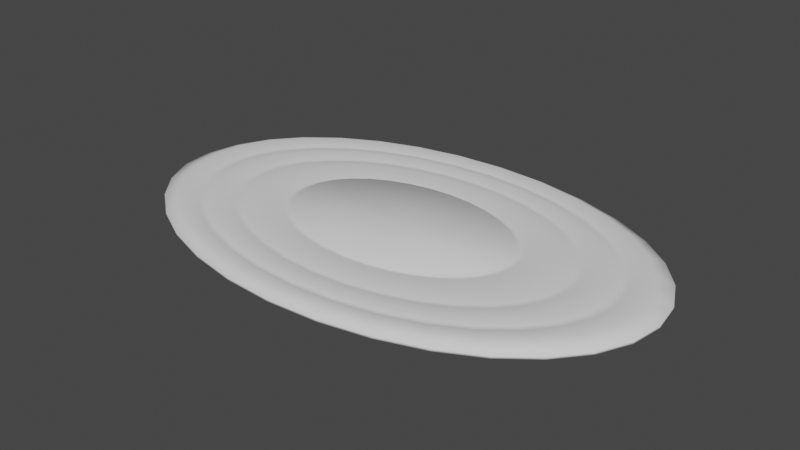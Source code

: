 # Source: Rug.blend  (saved by Blender 2.80.75; exported with 4.5.12 LTS)
import bpy
from mathutils import Matrix  # noqa: F401  (used for matrix-valued properties, if any)

bpy.ops.wm.read_factory_settings(use_empty=True)
scene = bpy.context.scene
scene.name = 'Scene'

# ---- collections
col_collection = bpy.data.collections.new('Collection'); scene.collection.children.link(col_collection)

# ---- world
world_world = bpy.data.worlds.new('World'); scene.world = world_world
world_world.use_nodes = True; world_world.node_tree.nodes.clear()
_N = world_world.node_tree.nodes; _L = world_world.node_tree.links
n0 = _N.new('ShaderNodeOutputWorld'); n0.name = 'World Output'; n0.location = (300, 300)
n1 = _N.new('ShaderNodeBackground'); n1.name = 'Background'; n1.location = (10, 300)
n1.inputs[0].default_value = (0.05088, 0.05088, 0.05088, 1.0)
_L.new(n1.outputs[0], n0.inputs[0])
n0.is_active_output = True
world_world.color = (0.05088, 0.05088, 0.05088)
world_world.use_sun_shadow = False
world_world.sun_shadow_jitter_overblur = 0.0

# ---- meshes
me_cylinder = bpy.data.meshes.new('Cylinder')
me_cylinder.from_pydata([(2.193e-07, -1.669e-06, -0.06786), (2.193e-07, -1.669e-06, 0.03051), (2.193e-07, 2.13, -0.06786), (2.193e-07, 2.13, -0.03484), (-0.6544, 2.089, -0.06786), (-0.6544, 2.089, -0.03484), (-1.284, 1.967, -0.06786), (-1.284, 1.967, -0.03484), (-1.864, 1.771, -0.06786), (-1.864, 1.771, -0.03484), (-2.372, 1.506, -0.06786), (-2.372, 1.506, -0.03484), (-2.789, 1.183, -0.06786), (-2.789, 1.183, -0.03484), (-3.099, 0.815, -0.06786), (-3.099, 0.815, -0.03484), (-3.29, 0.4155, -0.06786), (-3.29, 0.4155, -0.03484), (-3.354, -1.431e-06, -0.06786), (-3.354, -1.431e-06, -0.03484), (-3.29, -0.4155, -0.06786), (-3.29, -0.4155, -0.03484), (-3.099, -0.815, -0.06786), (-3.099, -0.815, -0.03484), (-2.789, -1.183, -0.06786), (-2.789, -1.183, -0.03484), (-2.372, -1.506, -0.06786), (-2.372, -1.506, -0.03484), (-1.864, -1.771, -0.06786), (-1.864, -1.771, -0.03484), (-1.284, -1.967, -0.06786), (-1.284, -1.967, -0.03484), (-0.6544, -2.089, -0.06786), (-0.6544, -2.089, -0.03484), (1.322e-06, -2.13, -0.06786), (1.322e-06, -2.13, -0.03484), (0.6544, -2.089, -0.06786), (0.6544, -2.089, -0.03484), (1.284, -1.967, -0.06786), (1.284, -1.967, -0.03484), (1.864, -1.771, -0.06786), (1.864, -1.771, -0.03484), (2.372, -1.506, -0.06786), (2.372, -1.506, -0.03484), (2.789, -1.183, -0.06786), (2.789, -1.183, -0.03484), (3.099, -0.815, -0.06786), (3.099, -0.815, -0.03484), (3.29, -0.4155, -0.06786), (3.29, -0.4155, -0.03484), (3.354, 4.768e-07, -0.06786), (3.354, 4.768e-07, -0.03484), (3.29, 0.4155, -0.06786), (3.29, 0.4155, -0.03484), (3.099, 0.815, -0.06786), (3.099, 0.815, -0.03484), (2.789, 1.183, -0.06786), (2.789, 1.183, -0.03484), (2.372, 1.506, -0.06786), (2.372, 1.506, -0.03484), (1.864, 1.771, -0.06786), (1.864, 1.771, -0.03484), (1.284, 1.967, -0.06786), (1.284, 1.967, -0.03484), (0.6544, 2.089, -0.06786), (0.6544, 2.089, -0.03484), (-0.6093, 1.945, 0.04051), (3.087e-07, 1.983, 0.04051), (-1.195, 1.832, 0.04051), (-1.735, 1.649, 0.04051), (-2.209, 1.402, 0.04051), (-2.597, 1.102, 0.04051), (-2.886, 0.7589, 0.04051), (-3.063, 0.3869, 0.04051), (-3.123, -1.431e-06, 0.04051), (-3.063, -0.3869, 0.04051), (-2.886, -0.7589, 0.04051), (-2.597, -1.102, 0.04051), (-2.209, -1.402, 0.04051), (-1.735, -1.649, 0.04051), (-1.195, -1.832, 0.04051), (-0.6093, -1.945, 0.04051), (1.233e-06, -1.983, 0.04051), (0.6093, -1.945, 0.04051), (1.195, -1.832, 0.04051), (1.735, -1.649, 0.04051), (2.209, -1.402, 0.04051), (2.597, -1.102, 0.04051), (2.886, -0.7589, 0.04051), (3.063, -0.3869, 0.04051), (3.123, 2.384e-07, 0.04051), (3.063, 0.3869, 0.04051), (2.886, 0.7589, 0.04051), (2.597, 1.102, 0.04051), (2.209, 1.402, 0.04051), (1.735, 1.649, 0.04051), (1.195, 1.832, 0.04051), (0.6093, 1.945, 0.04051), (-0.5465, 1.744, -0.006799), (4.279e-07, 1.779, -0.006799), (-1.072, 1.643, -0.006799), (-1.556, 1.479, -0.006799), (-1.981, 1.258, -0.006799), (-2.329, 0.9882, -0.006799), (-2.588, 0.6807, -0.006799), (-2.748, 0.347, -0.006799), (-2.801, -1.669e-06, -0.006799), (-2.748, -0.347, -0.006799), (-2.588, -0.6807, -0.006799), (-2.329, -0.9882, -0.006799), (-1.981, -1.258, -0.006799), (-1.556, -1.479, -0.006799), (-1.072, -1.643, -0.006799), (-0.5465, -1.744, -0.006799), (1.143e-06, -1.779, -0.006799), (0.5465, -1.744, -0.006799), (1.072, -1.643, -0.006799), (1.556, -1.479, -0.006799), (1.981, -1.258, -0.006799), (2.329, -0.9882, -0.006799), (2.588, -0.6807, -0.006799), (2.748, -0.347, -0.006799), (2.801, 0.0, -0.006799), (2.748, 0.347, -0.006799), (2.588, 0.6807, -0.006799), (2.329, 0.9882, -0.006799), (1.981, 1.258, -0.006799), (1.556, 1.479, -0.006799), (1.072, 1.643, -0.006799), (0.5465, 1.744, -0.006799), (-0.5028, 1.605, 0.02575), (5.471e-07, 1.636, 0.02575), (-0.9864, 1.512, 0.02575), (-1.432, 1.361, 0.02575), (-1.823, 1.157, 0.02575), (-2.143, 0.9091, 0.02575), (-2.381, 0.6262, 0.02575), (-2.528, 0.3192, 0.02575), (-2.577, -1.669e-06, 0.02575), (-2.528, -0.3193, 0.02575), (-2.381, -0.6262, 0.02575), (-2.143, -0.9092, 0.02575), (-1.823, -1.157, 0.02575), (-1.432, -1.361, 0.02575), (-0.9863, -1.512, 0.02575), (-0.5028, -1.605, 0.02575), (1.054e-06, -1.636, 0.02575), (0.5028, -1.605, 0.02575), (0.9864, -1.512, 0.02575), (1.432, -1.361, 0.02575), (1.823, -1.157, 0.02575), (2.143, -0.9092, 0.02575), (2.381, -0.6262, 0.02575), (2.528, -0.3193, 0.02575), (2.577, 0.0, 0.02575), (2.528, 0.3193, 0.02575), (2.381, 0.6262, 0.02575), (2.143, 0.9092, 0.02575), (1.823, 1.157, 0.02575), (1.432, 1.361, 0.02575), (0.9863, 1.512, 0.02575), (0.5028, 1.605, 0.02575), (-0.446, 1.424, -0.006799), (6.365e-07, 1.452, -0.006799), (-0.8749, 1.341, -0.006799), (-1.27, 1.207, -0.006799), (-1.617, 1.026, -0.006799), (-1.901, 0.8065, -0.006799), (-2.112, 0.5555, -0.006799), (-2.242, 0.2832, -0.006799), (-2.286, -1.669e-06, -0.006799), (-2.242, -0.2832, -0.006799), (-2.112, -0.5555, -0.006799), (-1.901, -0.8065, -0.006799), (-1.617, -1.026, -0.006799), (-1.27, -1.207, -0.006799), (-0.8749, -1.341, -0.006799), (-0.446, -1.424, -0.006799), (9.941e-07, -1.452, -0.006799), (0.446, -1.424, -0.006799), (0.8749, -1.341, -0.006799), (1.27, -1.207, -0.006799), (1.617, -1.026, -0.006799), (1.901, -0.8065, -0.006799), (2.112, -0.5555, -0.006799), (2.242, -0.2832, -0.006799), (2.286, -2.384e-07, -0.006799), (2.242, 0.2832, -0.006799), (2.112, 0.5555, -0.006799), (1.901, 0.8065, -0.006799), (1.617, 1.026, -0.006799), (1.27, 1.207, -0.006799), (0.8749, 1.341, -0.006799), (0.446, 1.424, -0.006799), (-0.3852, 1.229, 0.03352), (7.557e-07, 1.253, 0.03352), (-0.7555, 1.158, 0.03352), (-1.097, 1.042, 0.03352), (-1.396, 0.8863, 0.03352), (-1.642, 0.6964, 0.03352), (-1.824, 0.4797, 0.03352), (-1.936, 0.2445, 0.03352), (-1.974, -1.669e-06, 0.03352), (-1.936, -0.2445, 0.03352), (-1.824, -0.4797, 0.03352), (-1.642, -0.6964, 0.03352), (-1.396, -0.8863, 0.03352), (-1.097, -1.042, 0.03352), (-0.7555, -1.158, 0.03352), (-0.3852, -1.229, 0.03352), (9.047e-07, -1.253, 0.03352), (0.3852, -1.229, 0.03352), (0.7555, -1.158, 0.03352), (1.097, -1.042, 0.03352), (1.396, -0.8863, 0.03352), (1.642, -0.6964, 0.03352), (1.824, -0.4797, 0.03352), (1.936, -0.2445, 0.03352), (1.974, -4.768e-07, 0.03352), (1.936, 0.2445, 0.03352), (1.824, 0.4797, 0.03352), (1.642, 0.6964, 0.03352), (1.396, 0.8863, 0.03352), (1.097, 1.042, 0.03352), (0.7555, 1.158, 0.03352), (0.3851, 1.229, 0.03352), (-0.2985, 0.9526, -0.006799), (9.643e-07, 0.9713, -0.006799), (-0.5854, 0.8974, -0.006799), (-0.8499, 0.8076, -0.006799), (-1.082, 0.6868, -0.006799), (-1.272, 0.5396, -0.006799), (-1.413, 0.3717, -0.006799), (-1.5, 0.1895, -0.006799), (-1.53, -1.907e-06, -0.006799), (-1.5, -0.1895, -0.006799), (-1.413, -0.3717, -0.006799), (-1.272, -0.5396, -0.006799), (-1.082, -0.6868, -0.006799), (-0.8499, -0.8076, -0.006799), (-0.5854, -0.8974, -0.006799), (-0.2985, -0.9526, -0.006799), (7.855e-07, -0.9713, -0.006799), (0.2985, -0.9526, -0.006799), (0.5854, -0.8974, -0.006799), (0.8499, -0.8076, -0.006799), (1.082, -0.6868, -0.006799), (1.272, -0.5396, -0.006799), (1.413, -0.3717, -0.006799), (1.5, -0.1895, -0.006799), (1.53, -4.768e-07, -0.006799), (1.5, 0.1895, -0.006799), (1.413, 0.3717, -0.006799), (1.272, 0.5396, -0.006799), (1.082, 0.6868, -0.006799), (0.8499, 0.8076, -0.006799), (0.5854, 0.8974, -0.006799), (0.2985, 0.9526, -0.006799), (4.279e-07, 1.807, -0.001621), (-0.5554, 1.773, -0.001621), (-1.089, 1.67, -0.001621), (-1.582, 1.503, -0.001621), (-2.013, 1.278, -0.001621), (-2.367, 1.004, -0.001621), (-2.63, 0.6917, -0.001621), (-2.792, 0.3526, -0.001621), (-2.847, -1.669e-06, -0.001621), (-2.792, -0.3526, -0.001621), (-2.63, -0.6917, -0.001621), (-2.367, -1.004, -0.001621), (-2.013, -1.278, -0.001621), (-1.582, -1.503, -0.001621), (-1.089, -1.67, -0.001621), (-0.5554, -1.773, -0.001621), (1.143e-06, -1.807, -0.001621), (0.5554, -1.773, -0.001621), (1.089, -1.67, -0.001621), (1.582, -1.503, -0.001621), (2.013, -1.278, -0.001621), (2.367, -1.004, -0.001621), (2.63, -0.6917, -0.001621), (2.792, -0.3526, -0.001621), (2.847, 0.0, -0.001621), (2.792, 0.3526, -0.001621), (2.63, 0.6917, -0.001621), (2.367, 1.004, -0.001621), (2.013, 1.278, -0.001621), (1.582, 1.503, -0.001621), (1.089, 1.67, -0.001621), (0.5554, 1.773, -0.001621), (4.577e-07, 1.749, 0.001032), (-0.5374, 1.715, 0.001032), (-1.054, 1.616, 0.001032), (-1.53, 1.454, 0.001032), (-1.948, 1.237, 0.001032), (-2.29, 0.9716, 0.001032), (-2.545, 0.6692, 0.001032), (-2.702, 0.3412, 0.001032), (-2.754, -1.669e-06, 0.001032), (-2.702, -0.3412, 0.001032), (-2.545, -0.6692, 0.001032), (-2.29, -0.9716, 0.001032), (-1.948, -1.237, 0.001032), (-1.53, -1.454, 0.001032), (-1.054, -1.616, 0.001032), (-0.5374, -1.715, 0.001032), (1.113e-06, -1.749, 0.001032), (0.5374, -1.715, 0.001032), (1.054, -1.616, 0.001032), (1.53, -1.454, 0.001032), (1.948, -1.237, 0.001032), (2.29, -0.9716, 0.001032), (2.545, -0.6692, 0.001032), (2.702, -0.3412, 0.001032), (2.754, 0.0, 0.001032), (2.702, 0.3412, 0.001032), (2.545, 0.6692, 0.001032), (2.29, 0.9716, 0.001032), (1.948, 1.237, 0.001032), (1.53, 1.454, 0.001032), (1.054, 1.616, 0.001032), (0.5374, 1.715, 0.001032), (6.365e-07, 1.479, -0.001262), (-0.4545, 1.451, -0.001262), (-0.8915, 1.366, -0.001262), (-1.294, 1.23, -0.001262), (-1.647, 1.046, -0.001262), (-1.937, 0.8217, -0.001262), (-2.152, 0.566, -0.001262), (-2.285, 0.2885, -0.001262), (-2.33, -1.669e-06, -0.001262), (-2.285, -0.2885, -0.001262), (-2.152, -0.566, -0.001262), (-1.937, -0.8217, -0.001262), (-1.647, -1.046, -0.001262), (-1.294, -1.23, -0.001262), (-0.8915, -1.366, -0.001262), (-0.4545, -1.451, -0.001262), (9.941e-07, -1.479, -0.001262), (0.4545, -1.451, -0.001262), (0.8915, -1.366, -0.001262), (1.294, -1.23, -0.001262), (1.647, -1.046, -0.001262), (1.937, -0.8217, -0.001262), (2.152, -0.566, -0.001262), (2.285, -0.2885, -0.001262), (2.33, -2.384e-07, -0.001262), (2.285, 0.2885, -0.001262), (2.152, 0.566, -0.001262), (1.937, 0.8217, -0.001262), (1.647, 1.046, -0.001262), (1.294, 1.23, -0.001262), (0.8915, 1.366, -0.001262), (0.4545, 1.451, -0.001262), (6.663e-07, 1.427, -0.002232), (-0.4386, 1.4, -0.002232), (-0.8603, 1.319, -0.002232), (-1.249, 1.187, -0.002232), (-1.59, 1.009, -0.002232), (-1.869, 0.793, -0.002232), (-2.077, 0.5462, -0.002232), (-2.205, 0.2785, -0.002232), (-2.248, -1.669e-06, -0.002232), (-2.205, -0.2785, -0.002232), (-2.077, -0.5462, -0.002232), (-1.869, -0.793, -0.002232), (-1.59, -1.009, -0.002232), (-1.249, -1.187, -0.002232), (-0.8603, -1.319, -0.002232), (-0.4386, -1.4, -0.002232), (9.941e-07, -1.427, -0.002232), (0.4386, -1.4, -0.002232), (0.8603, -1.319, -0.002232), (1.249, -1.187, -0.002232), (1.59, -1.009, -0.002232), (1.869, -0.793, -0.002232), (2.077, -0.5462, -0.002232), (2.205, -0.2785, -0.002232), (2.248, -2.384e-07, -0.002232), (2.205, 0.2785, -0.002232), (2.077, 0.5462, -0.002232), (1.869, 0.793, -0.002232), (1.59, 1.009, -0.002232), (1.249, 1.187, -0.002232), (0.8603, 1.319, -0.002232), (0.4386, 1.4, -0.002232), (9.345e-07, 1.008, -0.00196), (-0.3097, 0.9885, -0.00196), (-0.6075, 0.9312, -0.00196), (-0.882, 0.838, -0.00196), (-1.123, 0.7127, -0.00196), (-1.32, 0.56, -0.00196), (-1.467, 0.3857, -0.00196), (-1.557, 0.1966, -0.00196), (-1.587, -1.907e-06, -0.00196), (-1.557, -0.1966, -0.00196), (-1.467, -0.3857, -0.00196), (-1.32, -0.56, -0.00196), (-1.123, -0.7127, -0.00196), (-0.882, -0.838, -0.00196), (-0.6075, -0.9312, -0.00196), (-0.3097, -0.9885, -0.00196), (8.153e-07, -1.008, -0.00196), (0.3097, -0.9885, -0.00196), (0.6075, -0.9312, -0.00196), (0.882, -0.838, -0.00196), (1.123, -0.7127, -0.00196), (1.32, -0.56, -0.00196), (1.467, -0.3857, -0.00196), (1.557, -0.1966, -0.00196), (1.587, -4.768e-07, -0.00196), (1.557, 0.1966, -0.00196), (1.467, 0.3857, -0.00196), (1.32, 0.56, -0.00196), (1.123, 0.7127, -0.00196), (0.882, 0.838, -0.00196), (0.6075, 0.9312, -0.00196), (0.3097, 0.9885, -0.00196), (-0.2903, 0.9267, 0.03051), (9.941e-07, 0.9448, 0.03051), (-0.5695, 0.8729, 0.03051), (-0.8268, 0.7856, 0.03051), (-1.052, 0.6681, 0.03051), (-1.237, 0.5249, 0.03051), (-1.375, 0.3616, 0.03051), (-1.46, 0.1843, 0.03051), (-1.488, -1.907e-06, 0.03051), (-1.46, -0.1843, 0.03051), (-1.375, -0.3616, 0.03051), (-1.237, -0.5249, 0.03051), (-1.052, -0.6681, 0.03051), (-0.8268, -0.7856, 0.03051), (-0.5695, -0.8729, 0.03051), (-0.2903, -0.9267, 0.03051), (7.855e-07, -0.9449, 0.03051), (0.2903, -0.9267, 0.03051), (0.5695, -0.8729, 0.03051), (0.8268, -0.7856, 0.03051), (1.052, -0.6681, 0.03051), (1.237, -0.5249, 0.03051), (1.375, -0.3616, 0.03051), (1.46, -0.1843, 0.03051), (1.488, -4.768e-07, 0.03051), (1.46, 0.1843, 0.03051), (1.375, 0.3616, 0.03051), (1.237, 0.5249, 0.03051), (1.052, 0.6681, 0.03051), (0.8268, 0.7856, 0.03051), (0.5695, 0.8729, 0.03051), (0.2903, 0.9267, 0.03051)], [], [(0, 4, 2), (1, 419, 418), (2, 4, 5, 3), (0, 6, 4), (1, 418, 420), (4, 6, 7, 5), (0, 8, 6), (1, 420, 421), (6, 8, 9, 7), (0, 10, 8), (1, 421, 422), (8, 10, 11, 9), (0, 12, 10), (1, 422, 423), (10, 12, 13, 11), (0, 14, 12), (1, 423, 424), (12, 14, 15, 13), (0, 16, 14), (1, 424, 425), (14, 16, 17, 15), (0, 18, 16), (1, 425, 426), (16, 18, 19, 17), (0, 20, 18), (1, 426, 427), (18, 20, 21, 19), (0, 22, 20), (1, 427, 428), (20, 22, 23, 21), (0, 24, 22), (1, 428, 429), (22, 24, 25, 23), (0, 26, 24), (1, 429, 430), (24, 26, 27, 25), (0, 28, 26), (1, 430, 431), (26, 28, 29, 27), (0, 30, 28), (1, 431, 432), (28, 30, 31, 29), (0, 32, 30), (1, 432, 433), (30, 32, 33, 31), (0, 34, 32), (1, 433, 434), (32, 34, 35, 33), (0, 36, 34), (1, 434, 435), (34, 36, 37, 35), (0, 38, 36), (1, 435, 436), (36, 38, 39, 37), (0, 40, 38), (1, 436, 437), (38, 40, 41, 39), (0, 42, 40), (1, 437, 438), (40, 42, 43, 41), (0, 44, 42), (1, 438, 439), (42, 44, 45, 43), (0, 46, 44), (1, 439, 440), (44, 46, 47, 45), (0, 48, 46), (1, 440, 441), (46, 48, 49, 47), (0, 50, 48), (1, 441, 442), (48, 50, 51, 49), (0, 52, 50), (1, 442, 443), (50, 52, 53, 51), (0, 54, 52), (1, 443, 444), (52, 54, 55, 53), (0, 56, 54), (1, 444, 445), (54, 56, 57, 55), (0, 58, 56), (1, 445, 446), (56, 58, 59, 57), (0, 60, 58), (1, 446, 447), (58, 60, 61, 59), (0, 62, 60), (1, 447, 448), (60, 62, 63, 61), (0, 64, 62), (1, 448, 449), (62, 64, 65, 63), (0, 2, 64), (1, 449, 419), (64, 2, 3, 65), (67, 3, 5, 66), (66, 5, 7, 68), (68, 7, 9, 69), (69, 9, 11, 70), (70, 11, 13, 71), (71, 13, 15, 72), (72, 15, 17, 73), (73, 17, 19, 74), (74, 19, 21, 75), (75, 21, 23, 76), (76, 23, 25, 77), (77, 25, 27, 78), (78, 27, 29, 79), (79, 29, 31, 80), (80, 31, 33, 81), (81, 33, 35, 82), (82, 35, 37, 83), (83, 37, 39, 84), (84, 39, 41, 85), (85, 41, 43, 86), (86, 43, 45, 87), (87, 45, 47, 88), (88, 47, 49, 89), (89, 49, 51, 90), (90, 51, 53, 91), (91, 53, 55, 92), (92, 55, 57, 93), (93, 57, 59, 94), (94, 59, 61, 95), (95, 61, 63, 96), (96, 63, 65, 97), (97, 65, 3, 67), (258, 67, 66, 259), (259, 66, 68, 260), (260, 68, 69, 261), (261, 69, 70, 262), (262, 70, 71, 263), (263, 71, 72, 264), (264, 72, 73, 265), (265, 73, 74, 266), (266, 74, 75, 267), (267, 75, 76, 268), (268, 76, 77, 269), (269, 77, 78, 270), (270, 78, 79, 271), (271, 79, 80, 272), (272, 80, 81, 273), (273, 81, 82, 274), (274, 82, 83, 275), (275, 83, 84, 276), (276, 84, 85, 277), (277, 85, 86, 278), (278, 86, 87, 279), (279, 87, 88, 280), (280, 88, 89, 281), (281, 89, 90, 282), (282, 90, 91, 283), (283, 91, 92, 284), (284, 92, 93, 285), (285, 93, 94, 286), (286, 94, 95, 287), (287, 95, 96, 288), (288, 96, 97, 289), (289, 97, 67, 258), (290, 99, 98, 291), (291, 98, 100, 292), (292, 100, 101, 293), (293, 101, 102, 294), (294, 102, 103, 295), (295, 103, 104, 296), (296, 104, 105, 297), (297, 105, 106, 298), (298, 106, 107, 299), (299, 107, 108, 300), (300, 108, 109, 301), (301, 109, 110, 302), (302, 110, 111, 303), (303, 111, 112, 304), (304, 112, 113, 305), (305, 113, 114, 306), (306, 114, 115, 307), (307, 115, 116, 308), (308, 116, 117, 309), (309, 117, 118, 310), (310, 118, 119, 311), (311, 119, 120, 312), (312, 120, 121, 313), (313, 121, 122, 314), (314, 122, 123, 315), (315, 123, 124, 316), (316, 124, 125, 317), (317, 125, 126, 318), (318, 126, 127, 319), (319, 127, 128, 320), (320, 128, 129, 321), (321, 129, 99, 290), (322, 131, 130, 323), (323, 130, 132, 324), (324, 132, 133, 325), (325, 133, 134, 326), (326, 134, 135, 327), (327, 135, 136, 328), (328, 136, 137, 329), (329, 137, 138, 330), (330, 138, 139, 331), (331, 139, 140, 332), (332, 140, 141, 333), (333, 141, 142, 334), (334, 142, 143, 335), (335, 143, 144, 336), (336, 144, 145, 337), (337, 145, 146, 338), (338, 146, 147, 339), (339, 147, 148, 340), (340, 148, 149, 341), (341, 149, 150, 342), (342, 150, 151, 343), (343, 151, 152, 344), (344, 152, 153, 345), (345, 153, 154, 346), (346, 154, 155, 347), (347, 155, 156, 348), (348, 156, 157, 349), (349, 157, 158, 350), (350, 158, 159, 351), (351, 159, 160, 352), (352, 160, 161, 353), (353, 161, 131, 322), (354, 163, 162, 355), (355, 162, 164, 356), (356, 164, 165, 357), (357, 165, 166, 358), (358, 166, 167, 359), (359, 167, 168, 360), (360, 168, 169, 361), (361, 169, 170, 362), (362, 170, 171, 363), (363, 171, 172, 364), (364, 172, 173, 365), (365, 173, 174, 366), (366, 174, 175, 367), (367, 175, 176, 368), (368, 176, 177, 369), (369, 177, 178, 370), (370, 178, 179, 371), (371, 179, 180, 372), (372, 180, 181, 373), (373, 181, 182, 374), (374, 182, 183, 375), (375, 183, 184, 376), (376, 184, 185, 377), (377, 185, 186, 378), (378, 186, 187, 379), (379, 187, 188, 380), (380, 188, 189, 381), (381, 189, 190, 382), (382, 190, 191, 383), (383, 191, 192, 384), (384, 192, 193, 385), (385, 193, 163, 354), (386, 195, 194, 387), (387, 194, 196, 388), (388, 196, 197, 389), (389, 197, 198, 390), (390, 198, 199, 391), (391, 199, 200, 392), (392, 200, 201, 393), (393, 201, 202, 394), (394, 202, 203, 395), (395, 203, 204, 396), (396, 204, 205, 397), (397, 205, 206, 398), (398, 206, 207, 399), (399, 207, 208, 400), (400, 208, 209, 401), (401, 209, 210, 402), (402, 210, 211, 403), (403, 211, 212, 404), (404, 212, 213, 405), (405, 213, 214, 406), (406, 214, 215, 407), (407, 215, 216, 408), (408, 216, 217, 409), (409, 217, 218, 410), (410, 218, 219, 411), (411, 219, 220, 412), (412, 220, 221, 413), (413, 221, 222, 414), (414, 222, 223, 415), (415, 223, 224, 416), (416, 224, 225, 417), (417, 225, 195, 386), (129, 289, 258, 99), (128, 288, 289, 129), (127, 287, 288, 128), (126, 286, 287, 127), (125, 285, 286, 126), (124, 284, 285, 125), (123, 283, 284, 124), (122, 282, 283, 123), (121, 281, 282, 122), (120, 280, 281, 121), (119, 279, 280, 120), (118, 278, 279, 119), (117, 277, 278, 118), (116, 276, 277, 117), (115, 275, 276, 116), (114, 274, 275, 115), (113, 273, 274, 114), (112, 272, 273, 113), (111, 271, 272, 112), (110, 270, 271, 111), (109, 269, 270, 110), (108, 268, 269, 109), (107, 267, 268, 108), (106, 266, 267, 107), (105, 265, 266, 106), (104, 264, 265, 105), (103, 263, 264, 104), (102, 262, 263, 103), (101, 261, 262, 102), (100, 260, 261, 101), (98, 259, 260, 100), (99, 258, 259, 98), (161, 321, 290, 131), (160, 320, 321, 161), (159, 319, 320, 160), (158, 318, 319, 159), (157, 317, 318, 158), (156, 316, 317, 157), (155, 315, 316, 156), (154, 314, 315, 155), (153, 313, 314, 154), (152, 312, 313, 153), (151, 311, 312, 152), (150, 310, 311, 151), (149, 309, 310, 150), (148, 308, 309, 149), (147, 307, 308, 148), (146, 306, 307, 147), (145, 305, 306, 146), (144, 304, 305, 145), (143, 303, 304, 144), (142, 302, 303, 143), (141, 301, 302, 142), (140, 300, 301, 141), (139, 299, 300, 140), (138, 298, 299, 139), (137, 297, 298, 138), (136, 296, 297, 137), (135, 295, 296, 136), (134, 294, 295, 135), (133, 293, 294, 134), (132, 292, 293, 133), (130, 291, 292, 132), (131, 290, 291, 130), (193, 353, 322, 163), (192, 352, 353, 193), (191, 351, 352, 192), (190, 350, 351, 191), (189, 349, 350, 190), (188, 348, 349, 189), (187, 347, 348, 188), (186, 346, 347, 187), (185, 345, 346, 186), (184, 344, 345, 185), (183, 343, 344, 184), (182, 342, 343, 183), (181, 341, 342, 182), (180, 340, 341, 181), (179, 339, 340, 180), (178, 338, 339, 179), (177, 337, 338, 178), (176, 336, 337, 177), (175, 335, 336, 176), (174, 334, 335, 175), (173, 333, 334, 174), (172, 332, 333, 173), (171, 331, 332, 172), (170, 330, 331, 171), (169, 329, 330, 170), (168, 328, 329, 169), (167, 327, 328, 168), (166, 326, 327, 167), (165, 325, 326, 166), (164, 324, 325, 165), (162, 323, 324, 164), (163, 322, 323, 162), (225, 385, 354, 195), (224, 384, 385, 225), (223, 383, 384, 224), (222, 382, 383, 223), (221, 381, 382, 222), (220, 380, 381, 221), (219, 379, 380, 220), (218, 378, 379, 219), (217, 377, 378, 218), (216, 376, 377, 217), (215, 375, 376, 216), (214, 374, 375, 215), (213, 373, 374, 214), (212, 372, 373, 213), (211, 371, 372, 212), (210, 370, 371, 211), (209, 369, 370, 210), (208, 368, 369, 209), (207, 367, 368, 208), (206, 366, 367, 207), (205, 365, 366, 206), (204, 364, 365, 205), (203, 363, 364, 204), (202, 362, 363, 203), (201, 361, 362, 202), (200, 360, 361, 201), (199, 359, 360, 200), (198, 358, 359, 199), (197, 357, 358, 198), (196, 356, 357, 197), (194, 355, 356, 196), (195, 354, 355, 194), (257, 417, 386, 227), (256, 416, 417, 257), (255, 415, 416, 256), (254, 414, 415, 255), (253, 413, 414, 254), (252, 412, 413, 253), (251, 411, 412, 252), (250, 410, 411, 251), (249, 409, 410, 250), (248, 408, 409, 249), (247, 407, 408, 248), (246, 406, 407, 247), (245, 405, 406, 246), (244, 404, 405, 245), (243, 403, 404, 244), (242, 402, 403, 243), (241, 401, 402, 242), (240, 400, 401, 241), (239, 399, 400, 240), (238, 398, 399, 239), (237, 397, 398, 238), (236, 396, 397, 237), (235, 395, 396, 236), (234, 394, 395, 235), (233, 393, 394, 234), (232, 392, 393, 233), (231, 391, 392, 232), (230, 390, 391, 231), (229, 389, 390, 230), (228, 388, 389, 229), (226, 387, 388, 228), (227, 386, 387, 226), (419, 227, 226, 418), (418, 226, 228, 420), (420, 228, 229, 421), (421, 229, 230, 422), (422, 230, 231, 423), (423, 231, 232, 424), (424, 232, 233, 425), (425, 233, 234, 426), (426, 234, 235, 427), (427, 235, 236, 428), (428, 236, 237, 429), (429, 237, 238, 430), (430, 238, 239, 431), (431, 239, 240, 432), (432, 240, 241, 433), (433, 241, 242, 434), (434, 242, 243, 435), (435, 243, 244, 436), (436, 244, 245, 437), (437, 245, 246, 438), (438, 246, 247, 439), (439, 247, 248, 440), (440, 248, 249, 441), (441, 249, 250, 442), (442, 250, 251, 443), (443, 251, 252, 444), (444, 252, 253, 445), (445, 253, 254, 446), (446, 254, 255, 447), (447, 255, 256, 448), (448, 256, 257, 449), (449, 257, 227, 419)])
me_cylinder.polygons.foreach_set('use_smooth', [True] * 480)
_uv = me_cylinder.uv_layers.new(name='UVMap')
_uv.uv.foreach_set('vector', [0.1413, 0.0032, 0.0032, 0.1413, 0.1413, 0.1413, 0.3603, 0.3198, 0.4984, 0.3198, 0.4984, 0.2889, 0.7841, 0.4984, 0.7841, 0.3587, 0.7695, 0.3587, 0.7695, 0.4984, 0.1413, 0.1461, 0.0032, 0.2841, 0.1413, 0.2841, 0.3603, 0.3555, 0.4984, 0.3555, 0.4984, 0.3246, 0.1445, 0.6948, 0.2841, 0.6948, 0.2841, 0.6802, 0.1445, 0.6802, 0.2889, 0.06983, 0.427, 0.0032, 0.427, 0.06983, 0.5341, 0.0032, 0.5341, 0.1413, 0.5032, 0.1413, 0.8377, 0.7841, 0.8377, 0.7159, 0.823, 0.7159, 0.823, 0.7841, 0.2889, 0.2127, 0.427, 0.1461, 0.427, 0.2127, 0.4627, 0.3603, 0.4627, 0.4984, 0.4318, 0.4984, 0.07303, 0.8555, 0.1413, 0.8555, 0.1413, 0.8409, 0.07303, 0.8409, 0.1461, 0.3555, 0.2841, 0.2889, 0.2841, 0.3555, 0.5341, 0.4318, 0.5341, 0.5698, 0.5032, 0.5698, 0.8555, 0.1413, 0.8555, 0.07303, 0.8409, 0.07303, 0.8409, 0.1413, 0.0032, 0.4984, 0.1413, 0.4318, 0.1413, 0.4984, 0.5698, 0.2889, 0.5698, 0.427, 0.5389, 0.427, 0.1445, 0.8555, 0.2127, 0.8555, 0.2127, 0.8409, 0.1445, 0.8409, 0.0032, 0.427, 0.1413, 0.3603, 0.1413, 0.427, 0.5698, 0.0032, 0.5698, 0.1413, 0.5389, 0.1413, 0.8734, 0.06983, 0.8734, 0.0016, 0.8587, 0.0016, 0.8587, 0.06983, 0.1461, 0.4984, 0.2841, 0.4318, 0.2841, 0.4984, 0.4984, 0.3603, 0.4984, 0.4984, 0.4675, 0.4984, 0.07303, 0.8734, 0.1413, 0.8734, 0.1413, 0.8587, 0.07303, 0.8587, 0.2825, 0.4302, 0.1445, 0.4302, 0.1445, 0.4968, 0.5341, 0.1461, 0.5032, 0.2841, 0.5341, 0.2841, 0.8734, 0.1413, 0.8734, 0.07303, 0.8587, 0.07303, 0.8587, 0.1413, 0.3555, 0.2175, 0.3555, 0.3555, 0.2889, 0.3555, 0.2889, 0.4627, 0.427, 0.4318, 0.427, 0.4627, 0.1445, 0.8734, 0.2127, 0.8734, 0.2127, 0.8587, 0.1445, 0.8587, 0.0032, 0.3555, 0.1413, 0.3555, 0.1413, 0.2889, 0.5373, 0.4254, 0.5682, 0.2873, 0.5373, 0.2873, 0.927, 0.177, 0.927, 0.1087, 0.9123, 0.1087, 0.9123, 0.177, 0.1461, 0.427, 0.2841, 0.427, 0.2841, 0.3603, 0.4984, 0.0032, 0.4675, 0.1413, 0.4984, 0.1413, 0.1802, 0.927, 0.2484, 0.927, 0.2484, 0.9123, 0.1802, 0.9123, 0.3603, 0.2841, 0.4984, 0.2841, 0.4984, 0.2175, 0.5698, 0.4318, 0.5389, 0.5698, 0.5698, 0.5698, 0.927, 0.2484, 0.927, 0.1802, 0.9123, 0.1802, 0.9123, 0.2484, 0.2889, 0.427, 0.427, 0.427, 0.427, 0.3603, 0.4627, 0.0032, 0.4318, 0.1413, 0.4627, 0.1413, 0.2516, 0.927, 0.3198, 0.927, 0.3198, 0.9123, 0.2516, 0.9123, 0.2841, 0.1461, 0.2841, 0.2841, 0.1461, 0.2841, 0.5341, 0.2889, 0.5032, 0.427, 0.5341, 0.427, 0.6948, 0.4984, 0.6948, 0.3587, 0.6802, 0.3587, 0.6802, 0.4984, 0.2841, 0.0032, 0.2841, 0.1413, 0.1461, 0.1413, 0.4968, 0.2873, 0.3587, 0.3182, 0.3587, 0.2873, 0.0016, 0.6948, 0.1413, 0.6948, 0.1413, 0.6802, 0.0016, 0.6802, 0.1445, 0.1397, 0.2825, 0.0016, 0.1445, 0.0016, 0.6055, 0.1461, 0.6055, 0.2841, 0.5746, 0.2841, 0.6948, 0.3555, 0.6948, 0.2159, 0.6802, 0.2159, 0.6802, 0.3555, 0.0016, 0.2825, 0.1397, 0.1445, 0.0016, 0.1445, 0.5016, 0.4254, 0.5016, 0.2873, 0.5325, 0.2873, 0.0016, 0.677, 0.1413, 0.677, 0.1413, 0.6623, 0.0016, 0.6623, 0.4254, 0.0016, 0.2873, 0.06823, 0.2873, 0.0016, 0.5016, 0.1397, 0.5016, 0.0016, 0.5325, 0.0016, 0.927, 0.7841, 0.927, 0.7159, 0.9123, 0.7159, 0.9123, 0.7841, 0.4254, 0.1445, 0.2873, 0.2111, 0.2873, 0.1445, 0.4302, 0.4968, 0.4302, 0.3587, 0.4611, 0.3587, 0.7516, 0.927, 0.8198, 0.927, 0.8198, 0.9123, 0.7516, 0.9123, 0.2825, 0.3587, 0.1445, 0.4254, 0.1445, 0.3587, 0.4659, 0.1397, 0.4659, 0.0016, 0.4968, 0.0016, 0.927, 0.8555, 0.927, 0.7873, 0.9123, 0.7873, 0.9123, 0.8555, 0.1397, 0.4302, 0.0016, 0.4968, 0.0016, 0.4302, 0.5698, 0.1461, 0.5698, 0.2841, 0.5389, 0.2841, 0.823, 0.927, 0.8913, 0.927, 0.8913, 0.9123, 0.823, 0.9123, 0.2873, 0.3539, 0.3539, 0.2159, 0.2873, 0.2159, 0.4254, 0.4302, 0.2873, 0.4302, 0.2873, 0.4611, 0.9627, 0.2127, 0.9627, 0.1445, 0.948, 0.1445, 0.948, 0.2127, 0.2889, 0.1413, 0.427, 0.07463, 0.427, 0.1413, 0.4659, 0.4968, 0.4659, 0.3587, 0.4968, 0.3587, 0.2159, 0.9627, 0.2841, 0.9627, 0.2841, 0.948, 0.2159, 0.948, 0.4254, 0.07303, 0.2873, 0.07303, 0.2873, 0.1397, 0.5016, 0.2825, 0.5325, 0.1445, 0.5016, 0.1445, 0.9627, 0.2841, 0.9627, 0.2159, 0.948, 0.2159, 0.948, 0.2841, 0.1397, 0.3587, 0.0016, 0.3587, 0.0016, 0.4254, 0.5373, 0.1397, 0.5682, 0.0016, 0.5373, 0.0016, 0.2873, 0.9627, 0.3555, 0.9627, 0.3555, 0.948, 0.2873, 0.948, 0.1397, 0.2873, 0.0016, 0.2873, 0.0016, 0.3539, 0.5373, 0.2825, 0.5682, 0.1445, 0.5373, 0.1445, 0.9627, 0.4984, 0.9627, 0.4302, 0.948, 0.4302, 0.948, 0.4984, 0.2825, 0.2873, 0.1445, 0.2873, 0.1445, 0.3539, 0.5016, 0.5682, 0.5325, 0.4302, 0.5016, 0.4302, 0.4302, 0.9627, 0.4984, 0.9627, 0.4984, 0.948, 0.4302, 0.948, 0.4968, 0.2159, 0.3587, 0.2159, 0.3587, 0.2825, 0.5373, 0.5682, 0.5682, 0.4302, 0.5373, 0.4302, 0.9627, 0.5698, 0.9627, 0.5016, 0.948, 0.5016, 0.948, 0.5698, 0.4254, 0.3587, 0.2873, 0.3587, 0.2873, 0.4254, 0.4302, 0.1397, 0.4611, 0.0016, 0.4302, 0.0016, 0.5016, 0.9627, 0.5698, 0.9627, 0.5698, 0.948, 0.5016, 0.948, 0.1445, 0.2825, 0.1445, 0.1445, 0.2825, 0.1445, 0.4968, 0.323, 0.3587, 0.3539, 0.3587, 0.323, 0.6948, 0.2127, 0.6948, 0.07303, 0.6802, 0.07303, 0.6802, 0.2127, 0.0016, 0.1397, 0.0016, 0.0016, 0.1397, 0.0016, 0.573, 0.2825, 0.6039, 0.1445, 0.573, 0.1445, 0.0016, 0.6234, 0.1413, 0.6234, 0.1413, 0.6087, 0.0016, 0.6087, 0.6055, 0.0016, 0.573, 0.0016, 0.573, 0.1413, 0.6055, 0.1413, 0.4984, 0.5698, 0.4984, 0.5373, 0.4302, 0.5373, 0.4302, 0.5698, 0.2484, 0.5373, 0.2159, 0.5373, 0.2159, 0.6055, 0.2484, 0.6055, 0.2127, 0.5698, 0.2127, 0.5373, 0.1445, 0.5373, 0.1445, 0.5698, 0.4627, 0.1445, 0.4302, 0.1445, 0.4302, 0.2127, 0.4627, 0.2127, 0.2127, 0.5341, 0.2127, 0.5016, 0.1445, 0.5016, 0.1445, 0.5341, 0.4984, 0.1445, 0.4659, 0.1445, 0.4659, 0.2127, 0.4984, 0.2127, 0.2841, 0.5341, 0.2841, 0.5016, 0.2159, 0.5016, 0.2159, 0.5341, 0.3198, 0.5016, 0.2873, 0.5016, 0.2873, 0.5698, 0.3198, 0.5698, 0.3913, 0.5341, 0.3913, 0.5016, 0.323, 0.5016, 0.323, 0.5341, 0.427, 0.5016, 0.3945, 0.5016, 0.3945, 0.5698, 0.427, 0.5698, 0.4984, 0.5341, 0.4984, 0.5016, 0.4302, 0.5016, 0.4302, 0.5341, 0.03411, 0.5373, 0.0016, 0.5373, 0.0016, 0.6055, 0.03411, 0.6055, 0.1055, 0.5698, 0.1055, 0.5373, 0.03731, 0.5373, 0.03731, 0.5698, 0.1413, 0.5373, 0.1087, 0.5373, 0.1087, 0.6055, 0.1413, 0.6055, 0.1413, 0.5341, 0.1413, 0.5016, 0.0016, 0.5016, 0.0016, 0.5341, 0.6055, 0.2873, 0.573, 0.2873, 0.573, 0.427, 0.6055, 0.427, 0.3913, 0.5698, 0.3913, 0.5373, 0.323, 0.5373, 0.323, 0.5698, 0.2841, 0.5373, 0.2516, 0.5373, 0.2516, 0.6055, 0.2841, 0.6055, 0.3555, 0.7127, 0.3555, 0.6802, 0.2873, 0.6802, 0.2873, 0.7127, 0.6055, 0.4302, 0.573, 0.4302, 0.573, 0.4984, 0.6055, 0.4984, 0.1055, 0.6055, 0.1055, 0.573, 0.03731, 0.573, 0.03731, 0.6055, 0.6055, 0.5016, 0.573, 0.5016, 0.573, 0.5698, 0.6055, 0.5698, 0.2127, 0.6055, 0.2127, 0.573, 0.1445, 0.573, 0.1445, 0.6055, 0.6413, 0.0016, 0.6087, 0.0016, 0.6087, 0.06983, 0.6413, 0.06983, 0.3555, 0.6055, 0.3555, 0.573, 0.2873, 0.573, 0.2873, 0.6055, 0.6413, 0.07303, 0.6087, 0.07303, 0.6087, 0.1413, 0.6413, 0.1413, 0.427, 0.6055, 0.427, 0.573, 0.3587, 0.573, 0.3587, 0.6055, 0.6413, 0.1445, 0.6087, 0.1445, 0.6087, 0.2127, 0.6413, 0.2127, 0.4984, 0.6055, 0.4984, 0.573, 0.4302, 0.573, 0.4302, 0.6055, 0.6413, 0.2159, 0.6087, 0.2159, 0.6087, 0.2841, 0.6413, 0.2841, 0.427, 0.4984, 0.427, 0.4659, 0.2873, 0.4659, 0.2873, 0.4984, 0.6413, 0.2873, 0.6087, 0.2873, 0.6087, 0.3555, 0.6413, 0.3555, 0.5698, 0.6055, 0.5698, 0.573, 0.5016, 0.573, 0.5016, 0.6055, 0.6413, 0.3587, 0.6087, 0.3587, 0.6087, 0.427, 0.6413, 0.427, 0.2127, 0.6413, 0.2127, 0.6087, 0.1445, 0.6087, 0.1445, 0.6413, 0.6413, 0.4302, 0.6087, 0.4302, 0.6087, 0.4984, 0.6413, 0.4984, 0.2841, 0.6413, 0.2841, 0.6087, 0.2159, 0.6087, 0.2159, 0.6413, 0.6413, 0.5016, 0.6087, 0.5016, 0.6087, 0.5698, 0.6413, 0.5698, 0.3555, 0.6413, 0.3555, 0.6087, 0.2873, 0.6087, 0.2873, 0.6413, 0.6055, 0.573, 0.573, 0.573, 0.573, 0.6413, 0.6055, 0.6413, 0.427, 0.6413, 0.427, 0.6087, 0.3587, 0.6087, 0.3587, 0.6413, 0.6413, 0.573, 0.6087, 0.573, 0.6087, 0.6413, 0.6413, 0.6413, 0.4984, 0.6413, 0.4984, 0.6087, 0.4302, 0.6087, 0.4302, 0.6413, 0.677, 0.0016, 0.6445, 0.0016, 0.6445, 0.06983, 0.677, 0.06983, 0.5698, 0.6413, 0.5698, 0.6087, 0.5016, 0.6087, 0.5016, 0.6413, 0.677, 0.07303, 0.6445, 0.07303, 0.6445, 0.1413, 0.677, 0.1413, 0.06983, 0.6591, 0.06983, 0.6266, 0.0016, 0.6266, 0.0016, 0.6591, 0.677, 0.1445, 0.6445, 0.1445, 0.6445, 0.2127, 0.677, 0.2127, 0.1413, 0.6591, 0.1413, 0.6266, 0.07303, 0.6266, 0.07303, 0.6591, 0.677, 0.2159, 0.6445, 0.2159, 0.6445, 0.2841, 0.677, 0.2841, 0.2127, 0.677, 0.2127, 0.6445, 0.1445, 0.6445, 0.1445, 0.677, 0.677, 0.2873, 0.6445, 0.2873, 0.6445, 0.3555, 0.677, 0.3555, 0.2841, 0.677, 0.2841, 0.6445, 0.2159, 0.6445, 0.2159, 0.677, 0.677, 0.3587, 0.6445, 0.3587, 0.6445, 0.427, 0.677, 0.427, 0.3555, 0.677, 0.3555, 0.6445, 0.2873, 0.6445, 0.2873, 0.677, 0.677, 0.4302, 0.6445, 0.4302, 0.6445, 0.4984, 0.677, 0.4984, 0.427, 0.677, 0.427, 0.6445, 0.3587, 0.6445, 0.3587, 0.677, 0.677, 0.5016, 0.6445, 0.5016, 0.6445, 0.5698, 0.677, 0.5698, 0.4984, 0.677, 0.4984, 0.6445, 0.4302, 0.6445, 0.4302, 0.677, 0.677, 0.573, 0.6445, 0.573, 0.6445, 0.6413, 0.677, 0.6413, 0.5698, 0.677, 0.5698, 0.6445, 0.5016, 0.6445, 0.5016, 0.677, 0.7127, 0.0016, 0.6802, 0.0016, 0.6802, 0.06983, 0.7127, 0.06983, 0.6413, 0.677, 0.6413, 0.6445, 0.573, 0.6445, 0.573, 0.677, 0.9627, 0.573, 0.948, 0.573, 0.948, 0.6413, 0.9627, 0.6413, 0.6413, 0.9627, 0.6413, 0.948, 0.573, 0.948, 0.573, 0.9627, 0.9627, 0.6445, 0.948, 0.6445, 0.948, 0.7127, 0.9627, 0.7127, 0.7127, 0.9627, 0.7127, 0.948, 0.6445, 0.948, 0.6445, 0.9627, 0.9627, 0.7159, 0.948, 0.7159, 0.948, 0.7841, 0.9627, 0.7841, 0.7841, 0.9627, 0.7841, 0.948, 0.7159, 0.948, 0.7159, 0.9627, 0.9448, 0.8945, 0.9302, 0.8945, 0.9302, 0.9627, 0.9448, 0.9627, 0.2127, 0.9627, 0.2127, 0.948, 0.1445, 0.948, 0.1445, 0.9627, 0.9627, 0.07303, 0.948, 0.07303, 0.948, 0.1413, 0.9627, 0.1413, 0.1413, 0.9627, 0.1413, 0.948, 0.07303, 0.948, 0.07303, 0.9627, 0.9627, 0.0016, 0.948, 0.0016, 0.948, 0.06983, 0.9627, 0.06983, 0.06983, 0.9627, 0.06983, 0.948, 0.0016, 0.948, 0.0016, 0.9627, 0.9448, 0.7159, 0.9302, 0.7159, 0.9302, 0.7841, 0.9448, 0.7841, 0.7841, 0.9448, 0.7841, 0.9302, 0.7159, 0.9302, 0.7159, 0.9448, 0.9448, 0.6445, 0.9302, 0.6445, 0.9302, 0.7127, 0.9448, 0.7127, 0.7127, 0.9448, 0.7127, 0.9302, 0.6445, 0.9302, 0.6445, 0.9448, 0.9448, 0.573, 0.9302, 0.573, 0.9302, 0.6413, 0.9448, 0.6413, 0.6413, 0.9448, 0.6413, 0.9302, 0.573, 0.9302, 0.573, 0.9448, 0.9448, 0.5016, 0.9302, 0.5016, 0.9302, 0.5698, 0.9448, 0.5698, 0.5698, 0.9448, 0.5698, 0.9302, 0.5016, 0.9302, 0.5016, 0.9448, 0.9448, 0.4302, 0.9302, 0.4302, 0.9302, 0.4984, 0.9448, 0.4984, 0.4984, 0.9448, 0.4984, 0.9302, 0.4302, 0.9302, 0.4302, 0.9448, 0.9448, 0.2159, 0.9302, 0.2159, 0.9302, 0.2841, 0.9448, 0.2841, 0.3555, 0.9448, 0.3555, 0.9302, 0.2873, 0.9302, 0.2873, 0.9448, 0.9448, 0.1445, 0.9302, 0.1445, 0.9302, 0.2127, 0.9448, 0.2127, 0.2841, 0.9448, 0.2841, 0.9302, 0.2159, 0.9302, 0.2159, 0.9448, 0.9448, 0.07303, 0.9302, 0.07303, 0.9302, 0.1413, 0.9448, 0.1413, 0.6055, 0.9091, 0.6055, 0.8945, 0.5373, 0.8945, 0.5373, 0.9091, 0.9091, 0.5016, 0.8945, 0.5016, 0.8945, 0.5698, 0.9091, 0.5698, 0.5341, 0.9091, 0.5341, 0.8945, 0.4659, 0.8945, 0.4659, 0.9091, 0.9091, 0.4302, 0.8945, 0.4302, 0.8945, 0.4984, 0.9091, 0.4984, 0.4627, 0.9091, 0.4627, 0.8945, 0.3945, 0.8945, 0.3945, 0.9091, 0.7484, 0.6445, 0.7159, 0.6445, 0.7159, 0.7127, 0.7484, 0.7127, 0.6413, 0.7484, 0.6413, 0.7159, 0.573, 0.7159, 0.573, 0.7484, 0.7663, 0.07303, 0.7337, 0.07303, 0.7337, 0.1413, 0.7663, 0.1413, 0.7127, 0.7484, 0.7127, 0.7159, 0.6445, 0.7159, 0.6445, 0.7484, 0.7663, 0.1445, 0.7337, 0.1445, 0.7337, 0.2127, 0.7663, 0.2127, 0.06983, 0.7663, 0.06983, 0.7337, 0.0016, 0.7337, 0.0016, 0.7663, 0.7663, 0.2159, 0.7337, 0.2159, 0.7337, 0.2841, 0.7663, 0.2841, 0.927, 0.3945, 0.8945, 0.3945, 0.8945, 0.427, 0.927, 0.427, 0.03411, 0.8945, 0.0016, 0.8945, 0.0016, 0.927, 0.03411, 0.927, 0.2127, 0.7663, 0.2127, 0.7337, 0.1445, 0.7337, 0.1445, 0.7663, 0.7663, 0.3587, 0.7337, 0.3587, 0.7337, 0.427, 0.7663, 0.427, 0.2841, 0.7663, 0.2841, 0.7337, 0.2159, 0.7337, 0.2159, 0.7663, 0.7663, 0.4302, 0.7337, 0.4302, 0.7337, 0.4984, 0.7663, 0.4984, 0.3555, 0.7841, 0.3555, 0.7516, 0.2873, 0.7516, 0.2873, 0.7841, 0.7841, 0.0016, 0.7516, 0.0016, 0.7516, 0.06983, 0.7841, 0.06983, 0.427, 0.7841, 0.427, 0.7516, 0.3587, 0.7516, 0.3587, 0.7841, 0.7841, 0.5016, 0.7516, 0.5016, 0.7516, 0.5698, 0.7841, 0.5698, 0.4984, 0.7841, 0.4984, 0.7516, 0.4302, 0.7516, 0.4302, 0.7841, 0.7841, 0.573, 0.7516, 0.573, 0.7516, 0.6413, 0.7841, 0.6413, 0.5698, 0.7841, 0.5698, 0.7516, 0.5016, 0.7516, 0.5016, 0.7841, 0.7841, 0.6445, 0.7516, 0.6445, 0.7516, 0.7127, 0.7841, 0.7127, 0.6413, 0.7841, 0.6413, 0.7516, 0.573, 0.7516, 0.573, 0.7841, 0.7484, 0.7159, 0.7159, 0.7159, 0.7159, 0.7841, 0.7484, 0.7841, 0.927, 0.0016, 0.8945, 0.0016, 0.8945, 0.03411, 0.927, 0.03411, 0.8913, 0.8587, 0.8587, 0.8587, 0.8587, 0.8913, 0.8913, 0.8913, 0.06983, 0.802, 0.06983, 0.7695, 0.0016, 0.7695, 0.0016, 0.802, 0.802, 0.07303, 0.7695, 0.07303, 0.7695, 0.1413, 0.802, 0.1413, 0.1413, 0.802, 0.1413, 0.7695, 0.07303, 0.7695, 0.07303, 0.802, 0.802, 0.1445, 0.7695, 0.1445, 0.7695, 0.2127, 0.802, 0.2127, 0.2127, 0.802, 0.2127, 0.7695, 0.1445, 0.7695, 0.1445, 0.802, 0.802, 0.2159, 0.7695, 0.2159, 0.7695, 0.2841, 0.802, 0.2841, 0.2841, 0.802, 0.2841, 0.7695, 0.2159, 0.7695, 0.2159, 0.802, 0.8913, 0.7873, 0.8766, 0.7873, 0.8766, 0.8555, 0.8913, 0.8555, 0.8555, 0.8913, 0.8555, 0.8766, 0.7873, 0.8766, 0.7873, 0.8913, 0.8913, 0.7159, 0.8766, 0.7159, 0.8766, 0.7841, 0.8913, 0.7841, 0.3555, 0.8734, 0.3555, 0.8587, 0.2873, 0.8587, 0.2873, 0.8734, 0.8734, 0.1445, 0.8587, 0.1445, 0.8587, 0.2127, 0.8734, 0.2127, 0.2841, 0.8734, 0.2841, 0.8587, 0.2159, 0.8587, 0.2159, 0.8734, 0.9984, 0.2516, 0.9837, 0.2516, 0.9837, 0.2841, 0.9984, 0.2841, 0.3198, 0.9984, 0.3198, 0.9837, 0.2873, 0.9837, 0.2873, 0.9984, 0.9984, 0.2873, 0.9837, 0.2873, 0.9837, 0.3198, 0.9984, 0.3198, 0.3555, 0.9984, 0.3555, 0.9837, 0.323, 0.9837, 0.323, 0.9984, 0.8555, 0.6802, 0.8409, 0.6802, 0.8409, 0.7484, 0.8555, 0.7484, 0.06983, 0.8734, 0.06983, 0.8587, 0.0016, 0.8587, 0.0016, 0.8734, 0.8555, 0.6087, 0.8409, 0.6087, 0.8409, 0.677, 0.8555, 0.677, 0.8555, 0.8555, 0.8555, 0.8409, 0.7873, 0.8409, 0.7873, 0.8555, 0.8555, 0.5373, 0.8409, 0.5373, 0.8409, 0.6055, 0.8555, 0.6055, 0.8555, 0.8377, 0.8555, 0.823, 0.7873, 0.823, 0.7873, 0.8377, 0.8555, 0.2873, 0.8409, 0.2873, 0.8409, 0.3555, 0.8555, 0.3555, 0.7841, 0.8555, 0.7841, 0.8409, 0.7159, 0.8409, 0.7159, 0.8555, 0.8555, 0.2159, 0.8409, 0.2159, 0.8409, 0.2841, 0.8555, 0.2841, 0.7127, 0.8555, 0.7127, 0.8409, 0.6445, 0.8409, 0.6445, 0.8555, 0.8555, 0.1445, 0.8409, 0.1445, 0.8409, 0.2127, 0.8555, 0.2127, 0.2841, 0.8555, 0.2841, 0.8409, 0.2159, 0.8409, 0.2159, 0.8555, 0.9984, 0.323, 0.9837, 0.323, 0.9837, 0.3555, 0.9984, 0.3555, 0.3913, 0.9984, 0.3913, 0.9837, 0.3587, 0.9837, 0.3587, 0.9984, 0.9984, 0.3587, 0.9837, 0.3587, 0.9837, 0.3913, 0.9984, 0.3913, 0.427, 0.9984, 0.427, 0.9837, 0.3945, 0.9837, 0.3945, 0.9984, 0.8377, 0.6445, 0.823, 0.6445, 0.823, 0.7127, 0.8377, 0.7127, 0.06983, 0.8555, 0.06983, 0.8409, 0.0016, 0.8409, 0.0016, 0.8555, 0.8377, 0.573, 0.823, 0.573, 0.823, 0.6413, 0.8377, 0.6413, 0.7841, 0.8377, 0.7841, 0.823, 0.7159, 0.823, 0.7159, 0.8377, 0.8377, 0.5016, 0.823, 0.5016, 0.823, 0.5698, 0.8377, 0.5698, 0.7127, 0.8377, 0.7127, 0.823, 0.6445, 0.823, 0.6445, 0.8377, 0.8555, 0.4302, 0.823, 0.4302, 0.823, 0.4984, 0.8555, 0.4984, 0.6413, 0.8555, 0.6413, 0.823, 0.573, 0.823, 0.573, 0.8555, 0.8555, 0.3587, 0.823, 0.3587, 0.823, 0.427, 0.8555, 0.427, 0.8198, 0.7873, 0.7873, 0.7873, 0.7873, 0.8198, 0.8198, 0.8198, 0.5016, 0.8555, 0.5698, 0.8555, 0.5698, 0.823, 0.5016, 0.823, 0.8555, 0.06983, 0.8555, 0.0016, 0.823, 0.0016, 0.823, 0.06983, 0.4302, 0.8555, 0.4984, 0.8555, 0.4984, 0.823, 0.4302, 0.823, 0.8377, 0.3555, 0.8377, 0.2873, 0.8052, 0.2873, 0.8052, 0.3555, 0.3587, 0.8555, 0.427, 0.8555, 0.427, 0.823, 0.3587, 0.823, 0.8377, 0.2841, 0.8377, 0.2159, 0.8052, 0.2159, 0.8052, 0.2841, 0.2873, 0.8555, 0.3555, 0.8555, 0.3555, 0.823, 0.2873, 0.823, 0.8377, 0.2127, 0.8377, 0.1445, 0.8052, 0.1445, 0.8052, 0.2127, 0.8555, 0.7873, 0.823, 0.7873, 0.823, 0.8198, 0.8555, 0.8198, 0.2841, 0.8377, 0.2841, 0.8052, 0.2159, 0.8052, 0.2159, 0.8377, 0.8377, 0.07303, 0.8052, 0.07303, 0.8052, 0.1413, 0.8377, 0.1413, 0.2127, 0.8377, 0.2127, 0.8052, 0.1445, 0.8052, 0.1445, 0.8377, 0.8198, 0.7159, 0.7873, 0.7159, 0.7873, 0.7841, 0.8198, 0.7841, 0.1413, 0.8377, 0.1413, 0.8052, 0.07303, 0.8052, 0.07303, 0.8377, 0.8198, 0.6445, 0.7873, 0.6445, 0.7873, 0.7127, 0.8198, 0.7127, 0.8734, 0.5016, 0.8409, 0.5016, 0.8409, 0.5341, 0.8734, 0.5341, 0.0016, 0.8377, 0.06983, 0.8377, 0.06983, 0.8052, 0.0016, 0.8052, 0.8198, 0.6413, 0.8198, 0.573, 0.7873, 0.573, 0.7873, 0.6413, 0.7159, 0.8198, 0.7841, 0.8198, 0.7841, 0.7873, 0.7159, 0.7873, 0.8198, 0.5698, 0.8198, 0.5016, 0.7873, 0.5016, 0.7873, 0.5698, 0.6445, 0.8198, 0.7127, 0.8198, 0.7127, 0.7873, 0.6445, 0.7873, 0.8198, 0.4984, 0.8198, 0.4302, 0.7873, 0.4302, 0.7873, 0.4984, 0.573, 0.8198, 0.6413, 0.8198, 0.6413, 0.7873, 0.573, 0.7873, 0.8198, 0.427, 0.8198, 0.3587, 0.7873, 0.3587, 0.7873, 0.427, 0.8734, 0.7516, 0.8409, 0.7516, 0.8409, 0.7841, 0.8734, 0.7841, 0.5698, 0.8198, 0.5698, 0.7873, 0.5016, 0.7873, 0.5016, 0.8198, 0.8198, 0.0016, 0.7873, 0.0016, 0.7873, 0.06983, 0.8198, 0.06983, 0.4984, 0.8198, 0.4984, 0.7873, 0.4302, 0.7873, 0.4302, 0.8198, 0.9627, 0.8945, 0.948, 0.8945, 0.948, 0.9627, 0.9627, 0.9627, 0.427, 0.8734, 0.427, 0.8587, 0.3587, 0.8587, 0.3587, 0.8734, 0.8734, 0.2159, 0.8587, 0.2159, 0.8587, 0.2841, 0.8734, 0.2841, 0.4984, 0.8734, 0.4984, 0.8587, 0.4302, 0.8587, 0.4302, 0.8734, 0.8734, 0.2873, 0.8587, 0.2873, 0.8587, 0.3555, 0.8734, 0.3555, 0.5698, 0.8734, 0.5698, 0.8587, 0.5016, 0.8587, 0.5016, 0.8734, 0.8734, 0.3587, 0.8587, 0.3587, 0.8587, 0.427, 0.8734, 0.427, 0.6413, 0.8734, 0.6413, 0.8587, 0.573, 0.8587, 0.573, 0.8734, 0.8734, 0.4302, 0.8587, 0.4302, 0.8587, 0.4984, 0.8734, 0.4984, 0.7127, 0.8734, 0.7127, 0.8587, 0.6445, 0.8587, 0.6445, 0.8734, 0.8734, 0.5373, 0.8587, 0.5373, 0.8587, 0.6055, 0.8734, 0.6055, 0.7841, 0.8734, 0.7841, 0.8587, 0.7159, 0.8587, 0.7159, 0.8734, 0.8734, 0.6087, 0.8587, 0.6087, 0.8587, 0.677, 0.8734, 0.677, 0.8555, 0.8734, 0.8555, 0.8587, 0.7873, 0.8587, 0.7873, 0.8734, 0.8734, 0.6802, 0.8587, 0.6802, 0.8587, 0.7484, 0.8734, 0.7484, 0.06983, 0.8913, 0.06983, 0.8766, 0.0016, 0.8766, 0.0016, 0.8913, 0.8734, 0.7873, 0.8587, 0.7873, 0.8587, 0.8555, 0.8734, 0.8555, 0.1413, 0.8913, 0.1413, 0.8766, 0.07303, 0.8766, 0.07303, 0.8913, 0.8913, 0.0016, 0.8766, 0.0016, 0.8766, 0.06983, 0.8913, 0.06983, 0.2127, 0.8913, 0.2127, 0.8766, 0.1445, 0.8766, 0.1445, 0.8913, 0.8913, 0.07303, 0.8766, 0.07303, 0.8766, 0.1413, 0.8913, 0.1413, 0.2841, 0.8913, 0.2841, 0.8766, 0.2159, 0.8766, 0.2159, 0.8913, 0.8913, 0.1445, 0.8766, 0.1445, 0.8766, 0.2127, 0.8913, 0.2127, 0.3555, 0.8913, 0.3555, 0.8766, 0.2873, 0.8766, 0.2873, 0.8913, 0.8913, 0.2159, 0.8766, 0.2159, 0.8766, 0.2841, 0.8913, 0.2841, 0.427, 0.8913, 0.427, 0.8766, 0.3587, 0.8766, 0.3587, 0.8913, 0.8913, 0.2873, 0.8766, 0.2873, 0.8766, 0.3555, 0.8913, 0.3555, 0.4984, 0.8913, 0.4984, 0.8766, 0.4302, 0.8766, 0.4302, 0.8913, 0.8913, 0.3587, 0.8766, 0.3587, 0.8766, 0.427, 0.8913, 0.427, 0.5698, 0.8913, 0.5698, 0.8766, 0.5016, 0.8766, 0.5016, 0.8913, 0.8913, 0.4302, 0.8766, 0.4302, 0.8766, 0.4984, 0.8913, 0.4984, 0.6413, 0.8913, 0.6413, 0.8766, 0.573, 0.8766, 0.573, 0.8913, 0.8913, 0.5016, 0.8766, 0.5016, 0.8766, 0.5698, 0.8913, 0.5698, 0.7127, 0.8913, 0.7127, 0.8766, 0.6445, 0.8766, 0.6445, 0.8913, 0.8913, 0.573, 0.8766, 0.573, 0.8766, 0.6413, 0.8913, 0.6413, 0.7841, 0.8913, 0.7841, 0.8766, 0.7159, 0.8766, 0.7159, 0.8913, 0.8913, 0.6445, 0.8766, 0.6445, 0.8766, 0.7127, 0.8913, 0.7127, 0.427, 0.8198, 0.427, 0.7873, 0.3587, 0.7873, 0.3587, 0.8198, 0.802, 0.2873, 0.7695, 0.2873, 0.7695, 0.3555, 0.802, 0.3555, 0.3555, 0.8198, 0.3555, 0.7873, 0.2873, 0.7873, 0.2873, 0.8198, 0.7841, 0.7159, 0.7516, 0.7159, 0.7516, 0.7841, 0.7841, 0.7841, 0.7127, 0.7841, 0.7127, 0.7516, 0.6445, 0.7516, 0.6445, 0.7841, 0.7663, 0.2873, 0.7337, 0.2873, 0.7337, 0.3555, 0.7663, 0.3555, 0.1055, 0.9091, 0.1055, 0.8945, 0.03731, 0.8945, 0.03731, 0.9091, 0.9091, 0.03731, 0.8945, 0.03731, 0.8945, 0.1055, 0.9091, 0.1055, 0.177, 0.9091, 0.177, 0.8945, 0.1087, 0.8945, 0.1087, 0.9091, 0.9091, 0.1087, 0.8945, 0.1087, 0.8945, 0.177, 0.9091, 0.177, 0.2484, 0.9091, 0.2484, 0.8945, 0.1802, 0.8945, 0.1802, 0.9091, 0.9091, 0.1802, 0.8945, 0.1802, 0.8945, 0.2484, 0.9091, 0.2484, 0.3198, 0.9091, 0.3198, 0.8945, 0.2516, 0.8945, 0.2516, 0.9091, 0.9091, 0.2516, 0.8945, 0.2516, 0.8945, 0.3198, 0.9091, 0.3198, 0.3913, 0.9091, 0.3913, 0.8945, 0.323, 0.8945, 0.323, 0.9091, 0.9091, 0.323, 0.8945, 0.323, 0.8945, 0.3913, 0.9091, 0.3913, 0.1413, 0.7663, 0.1413, 0.7337, 0.07303, 0.7337, 0.07303, 0.7663, 0.7484, 0.573, 0.7159, 0.573, 0.7159, 0.6413, 0.7484, 0.6413, 0.5698, 0.7484, 0.5698, 0.7159, 0.5016, 0.7159, 0.5016, 0.7484, 0.7484, 0.5016, 0.7159, 0.5016, 0.7159, 0.5698, 0.7484, 0.5698, 0.4984, 0.7484, 0.4984, 0.7159, 0.4302, 0.7159, 0.4302, 0.7484, 0.7484, 0.0016, 0.7159, 0.0016, 0.7159, 0.06983, 0.7484, 0.06983, 0.677, 0.9091, 0.677, 0.8945, 0.6087, 0.8945, 0.6087, 0.9091, 0.9091, 0.573, 0.8945, 0.573, 0.8945, 0.6413, 0.9091, 0.6413, 0.7484, 0.9091, 0.7484, 0.8945, 0.6802, 0.8945, 0.6802, 0.9091, 0.9091, 0.6445, 0.8945, 0.6445, 0.8945, 0.7127, 0.9091, 0.7127, 0.8198, 0.9091, 0.8198, 0.8945, 0.7516, 0.8945, 0.7516, 0.9091, 0.9091, 0.7159, 0.8945, 0.7159, 0.8945, 0.7841, 0.9091, 0.7841, 0.8913, 0.9091, 0.8913, 0.8945, 0.823, 0.8945, 0.823, 0.9091, 0.9091, 0.7873, 0.8945, 0.7873, 0.8945, 0.8555, 0.9091, 0.8555, 0.1055, 0.927, 0.1055, 0.9123, 0.03731, 0.9123, 0.03731, 0.927, 0.927, 0.03731, 0.9123, 0.03731, 0.9123, 0.1055, 0.927, 0.1055, 0.177, 0.927, 0.177, 0.9123, 0.1087, 0.9123, 0.1087, 0.927, 0.9984, 0.2159, 0.9837, 0.2159, 0.9837, 0.2484, 0.9984, 0.2484, 0.2841, 0.9984, 0.2841, 0.9837, 0.2516, 0.9837, 0.2516, 0.9984, 0.9984, 0.1802, 0.9837, 0.1802, 0.9837, 0.2127, 0.9984, 0.2127, 0.2484, 0.9984, 0.2484, 0.9837, 0.2159, 0.9837, 0.2159, 0.9984, 0.927, 0.2516, 0.9123, 0.2516, 0.9123, 0.3198, 0.927, 0.3198, 0.3913, 0.927, 0.3913, 0.9123, 0.323, 0.9123, 0.323, 0.927, 0.927, 0.323, 0.9123, 0.323, 0.9123, 0.3913, 0.927, 0.3913, 0.4627, 0.927, 0.4627, 0.9123, 0.3945, 0.9123, 0.3945, 0.927, 0.927, 0.4302, 0.9123, 0.4302, 0.9123, 0.4984, 0.927, 0.4984, 0.5341, 0.927, 0.5341, 0.9123, 0.4659, 0.9123, 0.4659, 0.927, 0.927, 0.5016, 0.9123, 0.5016, 0.9123, 0.5698, 0.927, 0.5698, 0.6055, 0.927, 0.6055, 0.9123, 0.5373, 0.9123, 0.5373, 0.927, 0.927, 0.573, 0.9123, 0.573, 0.9123, 0.6413, 0.927, 0.6413, 0.677, 0.927, 0.677, 0.9123, 0.6087, 0.9123, 0.6087, 0.927, 0.927, 0.6445, 0.9123, 0.6445, 0.9123, 0.7127, 0.927, 0.7127, 0.7484, 0.927, 0.7484, 0.9123, 0.6802, 0.9123, 0.6802, 0.927, 0.9984, 0.1445, 0.9837, 0.1445, 0.9837, 0.177, 0.9984, 0.177, 0.2127, 0.9984, 0.2127, 0.9837, 0.1802, 0.9837, 0.1802, 0.9984, 0.9984, 0.1087, 0.9837, 0.1087, 0.9837, 0.1413, 0.9984, 0.1413, 0.177, 0.9984, 0.177, 0.9837, 0.1445, 0.9837, 0.1445, 0.9984, 0.9091, 0.8587, 0.8945, 0.8587, 0.8945, 0.927, 0.9091, 0.927, 0.06983, 0.9448, 0.06983, 0.9302, 0.0016, 0.9302, 0.0016, 0.9448, 0.927, 0.8587, 0.9123, 0.8587, 0.9123, 0.927, 0.927, 0.927, 0.1413, 0.9448, 0.1413, 0.9302, 0.07303, 0.9302, 0.07303, 0.9448, 0.9448, 0.0016, 0.9302, 0.0016, 0.9302, 0.06983, 0.9448, 0.06983, 0.2127, 0.9448, 0.2127, 0.9302, 0.1445, 0.9302, 0.1445, 0.9448, 0.7305, 0.4302, 0.698, 0.4302, 0.698, 0.4984, 0.7305, 0.4984, 0.427, 0.7484, 0.427, 0.7159, 0.3587, 0.7159, 0.3587, 0.7484, 0.7305, 0.3587, 0.698, 0.3587, 0.698, 0.427, 0.7305, 0.427, 0.3555, 0.7484, 0.3555, 0.7159, 0.2873, 0.7159, 0.2873, 0.7484, 0.7305, 0.2873, 0.698, 0.2873, 0.698, 0.3555, 0.7305, 0.3555, 0.9627, 0.2873, 0.9302, 0.2873, 0.9302, 0.3198, 0.9627, 0.3198, 0.9627, 0.323, 0.9302, 0.323, 0.9302, 0.3555, 0.9627, 0.3555, 0.3913, 0.9302, 0.3587, 0.9302, 0.3587, 0.9627, 0.3913, 0.9627, 0.9627, 0.3587, 0.9302, 0.3587, 0.9302, 0.3913, 0.9627, 0.3913, 0.9627, 0.3945, 0.9302, 0.3945, 0.9302, 0.427, 0.9627, 0.427, 0.427, 0.9302, 0.3945, 0.9302, 0.3945, 0.9627, 0.427, 0.9627, 0.2841, 0.7305, 0.2841, 0.698, 0.2159, 0.698, 0.2159, 0.7305, 0.7305, 0.2159, 0.698, 0.2159, 0.698, 0.2841, 0.7305, 0.2841, 0.2127, 0.7305, 0.2127, 0.698, 0.1445, 0.698, 0.1445, 0.7305, 0.7305, 0.1445, 0.698, 0.1445, 0.698, 0.2127, 0.7305, 0.2127, 0.1413, 0.7305, 0.1413, 0.698, 0.07303, 0.698, 0.07303, 0.7305, 0.7305, 0.07303, 0.698, 0.07303, 0.698, 0.1413, 0.7305, 0.1413, 0.06983, 0.7305, 0.06983, 0.698, 0.0016, 0.698, 0.0016, 0.7305, 0.7127, 0.6445, 0.6802, 0.6445, 0.6802, 0.7127, 0.7127, 0.7127, 0.6413, 0.7127, 0.6413, 0.6802, 0.573, 0.6802, 0.573, 0.7127, 0.677, 0.6445, 0.6445, 0.6445, 0.6445, 0.7127, 0.677, 0.7127, 0.9627, 0.7873, 0.9302, 0.7873, 0.9302, 0.8198, 0.9627, 0.8198, 0.8198, 0.9302, 0.7873, 0.9302, 0.7873, 0.9627, 0.8198, 0.9627, 0.8555, 0.9302, 0.823, 0.9302, 0.823, 0.9627, 0.8555, 0.9627, 0.9627, 0.823, 0.9302, 0.823, 0.9302, 0.8555, 0.9627, 0.8555, 0.9627, 0.8587, 0.9302, 0.8587, 0.9302, 0.8913, 0.9627, 0.8913, 0.8913, 0.9302, 0.8587, 0.9302, 0.8587, 0.9627, 0.8913, 0.9627, 0.5698, 0.7127, 0.5698, 0.6802, 0.5016, 0.6802, 0.5016, 0.7127, 0.7127, 0.573, 0.6802, 0.573, 0.6802, 0.6413, 0.7127, 0.6413, 0.4984, 0.7127, 0.4984, 0.6802, 0.4302, 0.6802, 0.4302, 0.7127, 0.7127, 0.5016, 0.6802, 0.5016, 0.6802, 0.5698, 0.7127, 0.5698, 0.427, 0.7127, 0.427, 0.6802, 0.3587, 0.6802, 0.3587, 0.7127, 0.9984, 0.07303, 0.9837, 0.07303, 0.9837, 0.1055, 0.9984, 0.1055, 0.1413, 0.9984, 0.1413, 0.9837, 0.1087, 0.9837, 0.1087, 0.9984, 0.9984, 0.03731, 0.9837, 0.03731, 0.9837, 0.06983, 0.9984, 0.06983, 0.1055, 0.9984, 0.1055, 0.9837, 0.07303, 0.9837, 0.07303, 0.9984, 0.9984, 0.0016, 0.9837, 0.0016, 0.9837, 0.03411, 0.9984, 0.03411, 0.06983, 0.9984, 0.06983, 0.9837, 0.03731, 0.9837, 0.03731, 0.9984, 0.9805, 0.9302, 0.9659, 0.9302, 0.9659, 0.9627, 0.9805, 0.9627, 0.03411, 0.9984, 0.03411, 0.9837, 0.0016, 0.9837, 0.0016, 0.9984, 0.9805, 0.8945, 0.9659, 0.8945, 0.9659, 0.927, 0.9805, 0.927, 0.9627, 0.9805, 0.9627, 0.9659, 0.9302, 0.9659, 0.9302, 0.9805, 0.9805, 0.8587, 0.9659, 0.8587, 0.9659, 0.8913, 0.9805, 0.8913, 0.927, 0.9805, 0.927, 0.9659, 0.8945, 0.9659, 0.8945, 0.9805, 0.9805, 0.823, 0.9659, 0.823, 0.9659, 0.8555, 0.9805, 0.8555, 0.8913, 0.9805, 0.8913, 0.9659, 0.8587, 0.9659, 0.8587, 0.9805, 0.9805, 0.7873, 0.9659, 0.7873, 0.9659, 0.8198, 0.9805, 0.8198, 0.4627, 0.9984, 0.4627, 0.9837, 0.4302, 0.9837, 0.4302, 0.9984, 0.9091, 0.9302, 0.8945, 0.9302, 0.8945, 0.9627, 0.9091, 0.9627, 0.03411, 0.9805, 0.03411, 0.9659, 0.0016, 0.9659, 0.0016, 0.9805, 0.927, 0.9302, 0.9123, 0.9302, 0.9123, 0.9627, 0.927, 0.9627, 0.06983, 0.9805, 0.06983, 0.9659, 0.03731, 0.9659, 0.03731, 0.9805, 0.9805, 0.0016, 0.9659, 0.0016, 0.9659, 0.03411, 0.9805, 0.03411, 0.1055, 0.9805, 0.1055, 0.9659, 0.07303, 0.9659, 0.07303, 0.9805, 0.9805, 0.03731, 0.9659, 0.03731, 0.9659, 0.06983, 0.9805, 0.06983, 0.1413, 0.9805, 0.1413, 0.9659, 0.1087, 0.9659, 0.1087, 0.9805, 0.9805, 0.07303, 0.9659, 0.07303, 0.9659, 0.1055, 0.9805, 0.1055, 0.177, 0.9805, 0.177, 0.9659, 0.1445, 0.9659, 0.1445, 0.9805, 0.9805, 0.1087, 0.9659, 0.1087, 0.9659, 0.1413, 0.9805, 0.1413, 0.2127, 0.9805, 0.2127, 0.9659, 0.1802, 0.9659, 0.1802, 0.9805, 0.9805, 0.1445, 0.9659, 0.1445, 0.9659, 0.177, 0.9805, 0.177, 0.2484, 0.9805, 0.2484, 0.9659, 0.2159, 0.9659, 0.2159, 0.9805, 0.9805, 0.1802, 0.9659, 0.1802, 0.9659, 0.2127, 0.9805, 0.2127, 0.2841, 0.9805, 0.2841, 0.9659, 0.2516, 0.9659, 0.2516, 0.9805, 0.9805, 0.2159, 0.9659, 0.2159, 0.9659, 0.2484, 0.9805, 0.2484, 0.3198, 0.9805, 0.3198, 0.9659, 0.2873, 0.9659, 0.2873, 0.9805, 0.9805, 0.2516, 0.9659, 0.2516, 0.9659, 0.2841, 0.9805, 0.2841, 0.3555, 0.9805, 0.3555, 0.9659, 0.323, 0.9659, 0.323, 0.9805, 0.9805, 0.2873, 0.9659, 0.2873, 0.9659, 0.3198, 0.9805, 0.3198, 0.3913, 0.9805, 0.3913, 0.9659, 0.3587, 0.9659, 0.3587, 0.9805, 0.9805, 0.323, 0.9659, 0.323, 0.9659, 0.3555, 0.9805, 0.3555, 0.427, 0.9805, 0.427, 0.9659, 0.3945, 0.9659, 0.3945, 0.9805, 0.9805, 0.3587, 0.9659, 0.3587, 0.9659, 0.3913, 0.9805, 0.3913, 0.4627, 0.9805, 0.4627, 0.9659, 0.4302, 0.9659, 0.4302, 0.9805, 0.9805, 0.3945, 0.9659, 0.3945, 0.9659, 0.427, 0.9805, 0.427, 0.4984, 0.9805, 0.4984, 0.9659, 0.4659, 0.9659, 0.4659, 0.9805, 0.9805, 0.4302, 0.9659, 0.4302, 0.9659, 0.4627, 0.9805, 0.4627, 0.5341, 0.9805, 0.5341, 0.9659, 0.5016, 0.9659, 0.5016, 0.9805, 0.9805, 0.4659, 0.9659, 0.4659, 0.9659, 0.4984, 0.9805, 0.4984, 0.5698, 0.9805, 0.5698, 0.9659, 0.5373, 0.9659, 0.5373, 0.9805, 0.9805, 0.5016, 0.9659, 0.5016, 0.9659, 0.5341, 0.9805, 0.5341, 0.6055, 0.9805, 0.6055, 0.9659, 0.573, 0.9659, 0.573, 0.9805, 0.9805, 0.5373, 0.9659, 0.5373, 0.9659, 0.5698, 0.9805, 0.5698, 0.6413, 0.9805, 0.6413, 0.9659, 0.6087, 0.9659, 0.6087, 0.9805, 0.9805, 0.573, 0.9659, 0.573, 0.9659, 0.6055, 0.9805, 0.6055, 0.677, 0.9805, 0.677, 0.9659, 0.6445, 0.9659, 0.6445, 0.9805, 0.9805, 0.6087, 0.9659, 0.6087, 0.9659, 0.6413, 0.9805, 0.6413, 0.7127, 0.9805, 0.7127, 0.9659, 0.6802, 0.9659, 0.6802, 0.9805, 0.9805, 0.6445, 0.9659, 0.6445, 0.9659, 0.677, 0.9805, 0.677, 0.7484, 0.9805, 0.7484, 0.9659, 0.7159, 0.9659, 0.7159, 0.9805, 0.9805, 0.6802, 0.9659, 0.6802, 0.9659, 0.7127, 0.9805, 0.7127, 0.7841, 0.9805, 0.7841, 0.9659, 0.7516, 0.9659, 0.7516, 0.9805, 0.9805, 0.7159, 0.9659, 0.7159, 0.9659, 0.7484, 0.9805, 0.7484, 0.8198, 0.9805, 0.8198, 0.9659, 0.7873, 0.9659, 0.7873, 0.9805, 0.9805, 0.7516, 0.9659, 0.7516, 0.9659, 0.7841, 0.9805, 0.7841, 0.8555, 0.9805, 0.8555, 0.9659, 0.823, 0.9659, 0.823, 0.9805])
_uv.active_render = True
_uv = me_cylinder.uv_layers.new(name='UVMap.001')
_uv.uv.foreach_set('vector', [0.1413, 0.0032, 0.0032, 0.1413, 0.1413, 0.1413, 0.3603, 0.3198, 0.4984, 0.3198, 0.4984, 0.2889, 0.7841, 0.4984, 0.7841, 0.3587, 0.7695, 0.3587, 0.7695, 0.4984, 0.1413, 0.1461, 0.0032, 0.2841, 0.1413, 0.2841, 0.3603, 0.3555, 0.4984, 0.3555, 0.4984, 0.3246, 0.1445, 0.6948, 0.2841, 0.6948, 0.2841, 0.6802, 0.1445, 0.6802, 0.2889, 0.06983, 0.427, 0.0032, 0.427, 0.06983, 0.5341, 0.0032, 0.5341, 0.1413, 0.5032, 0.1413, 0.8377, 0.7841, 0.8377, 0.7159, 0.823, 0.7159, 0.823, 0.7841, 0.2889, 0.2127, 0.427, 0.1461, 0.427, 0.2127, 0.4627, 0.3603, 0.4627, 0.4984, 0.4318, 0.4984, 0.07303, 0.8555, 0.1413, 0.8555, 0.1413, 0.8409, 0.07303, 0.8409, 0.1461, 0.3555, 0.2841, 0.2889, 0.2841, 0.3555, 0.5341, 0.4318, 0.5341, 0.5698, 0.5032, 0.5698, 0.8555, 0.1413, 0.8555, 0.07303, 0.8409, 0.07303, 0.8409, 0.1413, 0.0032, 0.4984, 0.1413, 0.4318, 0.1413, 0.4984, 0.5698, 0.2889, 0.5698, 0.427, 0.5389, 0.427, 0.1445, 0.8555, 0.2127, 0.8555, 0.2127, 0.8409, 0.1445, 0.8409, 0.0032, 0.427, 0.1413, 0.3603, 0.1413, 0.427, 0.5698, 0.0032, 0.5698, 0.1413, 0.5389, 0.1413, 0.8734, 0.06983, 0.8734, 0.0016, 0.8587, 0.0016, 0.8587, 0.06983, 0.1461, 0.4984, 0.2841, 0.4318, 0.2841, 0.4984, 0.4984, 0.3603, 0.4984, 0.4984, 0.4675, 0.4984, 0.07303, 0.8734, 0.1413, 0.8734, 0.1413, 0.8587, 0.07303, 0.8587, 0.2825, 0.4302, 0.1445, 0.4302, 0.1445, 0.4968, 0.5341, 0.1461, 0.5032, 0.2841, 0.5341, 0.2841, 0.8734, 0.1413, 0.8734, 0.07303, 0.8587, 0.07303, 0.8587, 0.1413, 0.3555, 0.2175, 0.3555, 0.3555, 0.2889, 0.3555, 0.2889, 0.4627, 0.427, 0.4318, 0.427, 0.4627, 0.1445, 0.8734, 0.2127, 0.8734, 0.2127, 0.8587, 0.1445, 0.8587, 0.0032, 0.3555, 0.1413, 0.3555, 0.1413, 0.2889, 0.5373, 0.4254, 0.5682, 0.2873, 0.5373, 0.2873, 0.927, 0.177, 0.927, 0.1087, 0.9123, 0.1087, 0.9123, 0.177, 0.1461, 0.427, 0.2841, 0.427, 0.2841, 0.3603, 0.4984, 0.0032, 0.4675, 0.1413, 0.4984, 0.1413, 0.1802, 0.927, 0.2484, 0.927, 0.2484, 0.9123, 0.1802, 0.9123, 0.3603, 0.2841, 0.4984, 0.2841, 0.4984, 0.2175, 0.5698, 0.4318, 0.5389, 0.5698, 0.5698, 0.5698, 0.927, 0.2484, 0.927, 0.1802, 0.9123, 0.1802, 0.9123, 0.2484, 0.2889, 0.427, 0.427, 0.427, 0.427, 0.3603, 0.4627, 0.0032, 0.4318, 0.1413, 0.4627, 0.1413, 0.2516, 0.927, 0.3198, 0.927, 0.3198, 0.9123, 0.2516, 0.9123, 0.2841, 0.1461, 0.2841, 0.2841, 0.1461, 0.2841, 0.5341, 0.2889, 0.5032, 0.427, 0.5341, 0.427, 0.6948, 0.4984, 0.6948, 0.3587, 0.6802, 0.3587, 0.6802, 0.4984, 0.2841, 0.0032, 0.2841, 0.1413, 0.1461, 0.1413, 0.4968, 0.2873, 0.3587, 0.3182, 0.3587, 0.2873, 0.0016, 0.6948, 0.1413, 0.6948, 0.1413, 0.6802, 0.0016, 0.6802, 0.1445, 0.1397, 0.2825, 0.0016, 0.1445, 0.0016, 0.6055, 0.1461, 0.6055, 0.2841, 0.5746, 0.2841, 0.6948, 0.3555, 0.6948, 0.2159, 0.6802, 0.2159, 0.6802, 0.3555, 0.0016, 0.2825, 0.1397, 0.1445, 0.0016, 0.1445, 0.5016, 0.4254, 0.5016, 0.2873, 0.5325, 0.2873, 0.0016, 0.677, 0.1413, 0.677, 0.1413, 0.6623, 0.0016, 0.6623, 0.4254, 0.0016, 0.2873, 0.06823, 0.2873, 0.0016, 0.5016, 0.1397, 0.5016, 0.0016, 0.5325, 0.0016, 0.927, 0.7841, 0.927, 0.7159, 0.9123, 0.7159, 0.9123, 0.7841, 0.4254, 0.1445, 0.2873, 0.2111, 0.2873, 0.1445, 0.4302, 0.4968, 0.4302, 0.3587, 0.4611, 0.3587, 0.7516, 0.927, 0.8198, 0.927, 0.8198, 0.9123, 0.7516, 0.9123, 0.2825, 0.3587, 0.1445, 0.4254, 0.1445, 0.3587, 0.4659, 0.1397, 0.4659, 0.0016, 0.4968, 0.0016, 0.927, 0.8555, 0.927, 0.7873, 0.9123, 0.7873, 0.9123, 0.8555, 0.1397, 0.4302, 0.0016, 0.4968, 0.0016, 0.4302, 0.5698, 0.1461, 0.5698, 0.2841, 0.5389, 0.2841, 0.823, 0.927, 0.8913, 0.927, 0.8913, 0.9123, 0.823, 0.9123, 0.2873, 0.3539, 0.3539, 0.2159, 0.2873, 0.2159, 0.4254, 0.4302, 0.2873, 0.4302, 0.2873, 0.4611, 0.9627, 0.2127, 0.9627, 0.1445, 0.948, 0.1445, 0.948, 0.2127, 0.2889, 0.1413, 0.427, 0.07463, 0.427, 0.1413, 0.4659, 0.4968, 0.4659, 0.3587, 0.4968, 0.3587, 0.2159, 0.9627, 0.2841, 0.9627, 0.2841, 0.948, 0.2159, 0.948, 0.4254, 0.07303, 0.2873, 0.07303, 0.2873, 0.1397, 0.5016, 0.2825, 0.5325, 0.1445, 0.5016, 0.1445, 0.9627, 0.2841, 0.9627, 0.2159, 0.948, 0.2159, 0.948, 0.2841, 0.1397, 0.3587, 0.0016, 0.3587, 0.0016, 0.4254, 0.5373, 0.1397, 0.5682, 0.0016, 0.5373, 0.0016, 0.2873, 0.9627, 0.3555, 0.9627, 0.3555, 0.948, 0.2873, 0.948, 0.1397, 0.2873, 0.0016, 0.2873, 0.0016, 0.3539, 0.5373, 0.2825, 0.5682, 0.1445, 0.5373, 0.1445, 0.9627, 0.4984, 0.9627, 0.4302, 0.948, 0.4302, 0.948, 0.4984, 0.2825, 0.2873, 0.1445, 0.2873, 0.1445, 0.3539, 0.5016, 0.5682, 0.5325, 0.4302, 0.5016, 0.4302, 0.4302, 0.9627, 0.4984, 0.9627, 0.4984, 0.948, 0.4302, 0.948, 0.4968, 0.2159, 0.3587, 0.2159, 0.3587, 0.2825, 0.5373, 0.5682, 0.5682, 0.4302, 0.5373, 0.4302, 0.9627, 0.5698, 0.9627, 0.5016, 0.948, 0.5016, 0.948, 0.5698, 0.4254, 0.3587, 0.2873, 0.3587, 0.2873, 0.4254, 0.4302, 0.1397, 0.4611, 0.0016, 0.4302, 0.0016, 0.5016, 0.9627, 0.5698, 0.9627, 0.5698, 0.948, 0.5016, 0.948, 0.1445, 0.2825, 0.1445, 0.1445, 0.2825, 0.1445, 0.4968, 0.323, 0.3587, 0.3539, 0.3587, 0.323, 0.6948, 0.2127, 0.6948, 0.07303, 0.6802, 0.07303, 0.6802, 0.2127, 0.0016, 0.1397, 0.0016, 0.0016, 0.1397, 0.0016, 0.573, 0.2825, 0.6039, 0.1445, 0.573, 0.1445, 0.0016, 0.6234, 0.1413, 0.6234, 0.1413, 0.6087, 0.0016, 0.6087, 0.6055, 0.0016, 0.573, 0.0016, 0.573, 0.1413, 0.6055, 0.1413, 0.4984, 0.5698, 0.4984, 0.5373, 0.4302, 0.5373, 0.4302, 0.5698, 0.2484, 0.5373, 0.2159, 0.5373, 0.2159, 0.6055, 0.2484, 0.6055, 0.2127, 0.5698, 0.2127, 0.5373, 0.1445, 0.5373, 0.1445, 0.5698, 0.4627, 0.1445, 0.4302, 0.1445, 0.4302, 0.2127, 0.4627, 0.2127, 0.2127, 0.5341, 0.2127, 0.5016, 0.1445, 0.5016, 0.1445, 0.5341, 0.4984, 0.1445, 0.4659, 0.1445, 0.4659, 0.2127, 0.4984, 0.2127, 0.2841, 0.5341, 0.2841, 0.5016, 0.2159, 0.5016, 0.2159, 0.5341, 0.3198, 0.5016, 0.2873, 0.5016, 0.2873, 0.5698, 0.3198, 0.5698, 0.3913, 0.5341, 0.3913, 0.5016, 0.323, 0.5016, 0.323, 0.5341, 0.427, 0.5016, 0.3945, 0.5016, 0.3945, 0.5698, 0.427, 0.5698, 0.4984, 0.5341, 0.4984, 0.5016, 0.4302, 0.5016, 0.4302, 0.5341, 0.03411, 0.5373, 0.0016, 0.5373, 0.0016, 0.6055, 0.03411, 0.6055, 0.1055, 0.5698, 0.1055, 0.5373, 0.03731, 0.5373, 0.03731, 0.5698, 0.1413, 0.5373, 0.1087, 0.5373, 0.1087, 0.6055, 0.1413, 0.6055, 0.1413, 0.5341, 0.1413, 0.5016, 0.0016, 0.5016, 0.0016, 0.5341, 0.6055, 0.2873, 0.573, 0.2873, 0.573, 0.427, 0.6055, 0.427, 0.3913, 0.5698, 0.3913, 0.5373, 0.323, 0.5373, 0.323, 0.5698, 0.2841, 0.5373, 0.2516, 0.5373, 0.2516, 0.6055, 0.2841, 0.6055, 0.3555, 0.7127, 0.3555, 0.6802, 0.2873, 0.6802, 0.2873, 0.7127, 0.6055, 0.4302, 0.573, 0.4302, 0.573, 0.4984, 0.6055, 0.4984, 0.1055, 0.6055, 0.1055, 0.573, 0.03731, 0.573, 0.03731, 0.6055, 0.6055, 0.5016, 0.573, 0.5016, 0.573, 0.5698, 0.6055, 0.5698, 0.2127, 0.6055, 0.2127, 0.573, 0.1445, 0.573, 0.1445, 0.6055, 0.6413, 0.0016, 0.6087, 0.0016, 0.6087, 0.06983, 0.6413, 0.06983, 0.3555, 0.6055, 0.3555, 0.573, 0.2873, 0.573, 0.2873, 0.6055, 0.6413, 0.07303, 0.6087, 0.07303, 0.6087, 0.1413, 0.6413, 0.1413, 0.427, 0.6055, 0.427, 0.573, 0.3587, 0.573, 0.3587, 0.6055, 0.6413, 0.1445, 0.6087, 0.1445, 0.6087, 0.2127, 0.6413, 0.2127, 0.4984, 0.6055, 0.4984, 0.573, 0.4302, 0.573, 0.4302, 0.6055, 0.6413, 0.2159, 0.6087, 0.2159, 0.6087, 0.2841, 0.6413, 0.2841, 0.427, 0.4984, 0.427, 0.4659, 0.2873, 0.4659, 0.2873, 0.4984, 0.6413, 0.2873, 0.6087, 0.2873, 0.6087, 0.3555, 0.6413, 0.3555, 0.5698, 0.6055, 0.5698, 0.573, 0.5016, 0.573, 0.5016, 0.6055, 0.6413, 0.3587, 0.6087, 0.3587, 0.6087, 0.427, 0.6413, 0.427, 0.2127, 0.6413, 0.2127, 0.6087, 0.1445, 0.6087, 0.1445, 0.6413, 0.6413, 0.4302, 0.6087, 0.4302, 0.6087, 0.4984, 0.6413, 0.4984, 0.2841, 0.6413, 0.2841, 0.6087, 0.2159, 0.6087, 0.2159, 0.6413, 0.6413, 0.5016, 0.6087, 0.5016, 0.6087, 0.5698, 0.6413, 0.5698, 0.3555, 0.6413, 0.3555, 0.6087, 0.2873, 0.6087, 0.2873, 0.6413, 0.6055, 0.573, 0.573, 0.573, 0.573, 0.6413, 0.6055, 0.6413, 0.427, 0.6413, 0.427, 0.6087, 0.3587, 0.6087, 0.3587, 0.6413, 0.6413, 0.573, 0.6087, 0.573, 0.6087, 0.6413, 0.6413, 0.6413, 0.4984, 0.6413, 0.4984, 0.6087, 0.4302, 0.6087, 0.4302, 0.6413, 0.677, 0.0016, 0.6445, 0.0016, 0.6445, 0.06983, 0.677, 0.06983, 0.5698, 0.6413, 0.5698, 0.6087, 0.5016, 0.6087, 0.5016, 0.6413, 0.677, 0.07303, 0.6445, 0.07303, 0.6445, 0.1413, 0.677, 0.1413, 0.06983, 0.6591, 0.06983, 0.6266, 0.0016, 0.6266, 0.0016, 0.6591, 0.677, 0.1445, 0.6445, 0.1445, 0.6445, 0.2127, 0.677, 0.2127, 0.1413, 0.6591, 0.1413, 0.6266, 0.07303, 0.6266, 0.07303, 0.6591, 0.677, 0.2159, 0.6445, 0.2159, 0.6445, 0.2841, 0.677, 0.2841, 0.2127, 0.677, 0.2127, 0.6445, 0.1445, 0.6445, 0.1445, 0.677, 0.677, 0.2873, 0.6445, 0.2873, 0.6445, 0.3555, 0.677, 0.3555, 0.2841, 0.677, 0.2841, 0.6445, 0.2159, 0.6445, 0.2159, 0.677, 0.677, 0.3587, 0.6445, 0.3587, 0.6445, 0.427, 0.677, 0.427, 0.3555, 0.677, 0.3555, 0.6445, 0.2873, 0.6445, 0.2873, 0.677, 0.677, 0.4302, 0.6445, 0.4302, 0.6445, 0.4984, 0.677, 0.4984, 0.427, 0.677, 0.427, 0.6445, 0.3587, 0.6445, 0.3587, 0.677, 0.677, 0.5016, 0.6445, 0.5016, 0.6445, 0.5698, 0.677, 0.5698, 0.4984, 0.677, 0.4984, 0.6445, 0.4302, 0.6445, 0.4302, 0.677, 0.677, 0.573, 0.6445, 0.573, 0.6445, 0.6413, 0.677, 0.6413, 0.5698, 0.677, 0.5698, 0.6445, 0.5016, 0.6445, 0.5016, 0.677, 0.7127, 0.0016, 0.6802, 0.0016, 0.6802, 0.06983, 0.7127, 0.06983, 0.6413, 0.677, 0.6413, 0.6445, 0.573, 0.6445, 0.573, 0.677, 0.9627, 0.573, 0.948, 0.573, 0.948, 0.6413, 0.9627, 0.6413, 0.6413, 0.9627, 0.6413, 0.948, 0.573, 0.948, 0.573, 0.9627, 0.9627, 0.6445, 0.948, 0.6445, 0.948, 0.7127, 0.9627, 0.7127, 0.7127, 0.9627, 0.7127, 0.948, 0.6445, 0.948, 0.6445, 0.9627, 0.9627, 0.7159, 0.948, 0.7159, 0.948, 0.7841, 0.9627, 0.7841, 0.7841, 0.9627, 0.7841, 0.948, 0.7159, 0.948, 0.7159, 0.9627, 0.9448, 0.8945, 0.9302, 0.8945, 0.9302, 0.9627, 0.9448, 0.9627, 0.2127, 0.9627, 0.2127, 0.948, 0.1445, 0.948, 0.1445, 0.9627, 0.9627, 0.07303, 0.948, 0.07303, 0.948, 0.1413, 0.9627, 0.1413, 0.1413, 0.9627, 0.1413, 0.948, 0.07303, 0.948, 0.07303, 0.9627, 0.9627, 0.0016, 0.948, 0.0016, 0.948, 0.06983, 0.9627, 0.06983, 0.06983, 0.9627, 0.06983, 0.948, 0.0016, 0.948, 0.0016, 0.9627, 0.9448, 0.7159, 0.9302, 0.7159, 0.9302, 0.7841, 0.9448, 0.7841, 0.7841, 0.9448, 0.7841, 0.9302, 0.7159, 0.9302, 0.7159, 0.9448, 0.9448, 0.6445, 0.9302, 0.6445, 0.9302, 0.7127, 0.9448, 0.7127, 0.7127, 0.9448, 0.7127, 0.9302, 0.6445, 0.9302, 0.6445, 0.9448, 0.9448, 0.573, 0.9302, 0.573, 0.9302, 0.6413, 0.9448, 0.6413, 0.6413, 0.9448, 0.6413, 0.9302, 0.573, 0.9302, 0.573, 0.9448, 0.9448, 0.5016, 0.9302, 0.5016, 0.9302, 0.5698, 0.9448, 0.5698, 0.5698, 0.9448, 0.5698, 0.9302, 0.5016, 0.9302, 0.5016, 0.9448, 0.9448, 0.4302, 0.9302, 0.4302, 0.9302, 0.4984, 0.9448, 0.4984, 0.4984, 0.9448, 0.4984, 0.9302, 0.4302, 0.9302, 0.4302, 0.9448, 0.9448, 0.2159, 0.9302, 0.2159, 0.9302, 0.2841, 0.9448, 0.2841, 0.3555, 0.9448, 0.3555, 0.9302, 0.2873, 0.9302, 0.2873, 0.9448, 0.9448, 0.1445, 0.9302, 0.1445, 0.9302, 0.2127, 0.9448, 0.2127, 0.2841, 0.9448, 0.2841, 0.9302, 0.2159, 0.9302, 0.2159, 0.9448, 0.9448, 0.07303, 0.9302, 0.07303, 0.9302, 0.1413, 0.9448, 0.1413, 0.6055, 0.9091, 0.6055, 0.8945, 0.5373, 0.8945, 0.5373, 0.9091, 0.9091, 0.5016, 0.8945, 0.5016, 0.8945, 0.5698, 0.9091, 0.5698, 0.5341, 0.9091, 0.5341, 0.8945, 0.4659, 0.8945, 0.4659, 0.9091, 0.9091, 0.4302, 0.8945, 0.4302, 0.8945, 0.4984, 0.9091, 0.4984, 0.4627, 0.9091, 0.4627, 0.8945, 0.3945, 0.8945, 0.3945, 0.9091, 0.7484, 0.6445, 0.7159, 0.6445, 0.7159, 0.7127, 0.7484, 0.7127, 0.6413, 0.7484, 0.6413, 0.7159, 0.573, 0.7159, 0.573, 0.7484, 0.7663, 0.07303, 0.7337, 0.07303, 0.7337, 0.1413, 0.7663, 0.1413, 0.7127, 0.7484, 0.7127, 0.7159, 0.6445, 0.7159, 0.6445, 0.7484, 0.7663, 0.1445, 0.7337, 0.1445, 0.7337, 0.2127, 0.7663, 0.2127, 0.06983, 0.7663, 0.06983, 0.7337, 0.0016, 0.7337, 0.0016, 0.7663, 0.7663, 0.2159, 0.7337, 0.2159, 0.7337, 0.2841, 0.7663, 0.2841, 0.927, 0.3945, 0.8945, 0.3945, 0.8945, 0.427, 0.927, 0.427, 0.03411, 0.8945, 0.0016, 0.8945, 0.0016, 0.927, 0.03411, 0.927, 0.2127, 0.7663, 0.2127, 0.7337, 0.1445, 0.7337, 0.1445, 0.7663, 0.7663, 0.3587, 0.7337, 0.3587, 0.7337, 0.427, 0.7663, 0.427, 0.2841, 0.7663, 0.2841, 0.7337, 0.2159, 0.7337, 0.2159, 0.7663, 0.7663, 0.4302, 0.7337, 0.4302, 0.7337, 0.4984, 0.7663, 0.4984, 0.3555, 0.7841, 0.3555, 0.7516, 0.2873, 0.7516, 0.2873, 0.7841, 0.7841, 0.0016, 0.7516, 0.0016, 0.7516, 0.06983, 0.7841, 0.06983, 0.427, 0.7841, 0.427, 0.7516, 0.3587, 0.7516, 0.3587, 0.7841, 0.7841, 0.5016, 0.7516, 0.5016, 0.7516, 0.5698, 0.7841, 0.5698, 0.4984, 0.7841, 0.4984, 0.7516, 0.4302, 0.7516, 0.4302, 0.7841, 0.7841, 0.573, 0.7516, 0.573, 0.7516, 0.6413, 0.7841, 0.6413, 0.5698, 0.7841, 0.5698, 0.7516, 0.5016, 0.7516, 0.5016, 0.7841, 0.7841, 0.6445, 0.7516, 0.6445, 0.7516, 0.7127, 0.7841, 0.7127, 0.6413, 0.7841, 0.6413, 0.7516, 0.573, 0.7516, 0.573, 0.7841, 0.7484, 0.7159, 0.7159, 0.7159, 0.7159, 0.7841, 0.7484, 0.7841, 0.927, 0.0016, 0.8945, 0.0016, 0.8945, 0.03411, 0.927, 0.03411, 0.8913, 0.8587, 0.8587, 0.8587, 0.8587, 0.8913, 0.8913, 0.8913, 0.06983, 0.802, 0.06983, 0.7695, 0.0016, 0.7695, 0.0016, 0.802, 0.802, 0.07303, 0.7695, 0.07303, 0.7695, 0.1413, 0.802, 0.1413, 0.1413, 0.802, 0.1413, 0.7695, 0.07303, 0.7695, 0.07303, 0.802, 0.802, 0.1445, 0.7695, 0.1445, 0.7695, 0.2127, 0.802, 0.2127, 0.2127, 0.802, 0.2127, 0.7695, 0.1445, 0.7695, 0.1445, 0.802, 0.802, 0.2159, 0.7695, 0.2159, 0.7695, 0.2841, 0.802, 0.2841, 0.2841, 0.802, 0.2841, 0.7695, 0.2159, 0.7695, 0.2159, 0.802, 0.8913, 0.7873, 0.8766, 0.7873, 0.8766, 0.8555, 0.8913, 0.8555, 0.8555, 0.8913, 0.8555, 0.8766, 0.7873, 0.8766, 0.7873, 0.8913, 0.8913, 0.7159, 0.8766, 0.7159, 0.8766, 0.7841, 0.8913, 0.7841, 0.3555, 0.8734, 0.3555, 0.8587, 0.2873, 0.8587, 0.2873, 0.8734, 0.8734, 0.1445, 0.8587, 0.1445, 0.8587, 0.2127, 0.8734, 0.2127, 0.2841, 0.8734, 0.2841, 0.8587, 0.2159, 0.8587, 0.2159, 0.8734, 0.9984, 0.2516, 0.9837, 0.2516, 0.9837, 0.2841, 0.9984, 0.2841, 0.3198, 0.9984, 0.3198, 0.9837, 0.2873, 0.9837, 0.2873, 0.9984, 0.9984, 0.2873, 0.9837, 0.2873, 0.9837, 0.3198, 0.9984, 0.3198, 0.3555, 0.9984, 0.3555, 0.9837, 0.323, 0.9837, 0.323, 0.9984, 0.8555, 0.6802, 0.8409, 0.6802, 0.8409, 0.7484, 0.8555, 0.7484, 0.06983, 0.8734, 0.06983, 0.8587, 0.0016, 0.8587, 0.0016, 0.8734, 0.8555, 0.6087, 0.8409, 0.6087, 0.8409, 0.677, 0.8555, 0.677, 0.8555, 0.8555, 0.8555, 0.8409, 0.7873, 0.8409, 0.7873, 0.8555, 0.8555, 0.5373, 0.8409, 0.5373, 0.8409, 0.6055, 0.8555, 0.6055, 0.8555, 0.8377, 0.8555, 0.823, 0.7873, 0.823, 0.7873, 0.8377, 0.8555, 0.2873, 0.8409, 0.2873, 0.8409, 0.3555, 0.8555, 0.3555, 0.7841, 0.8555, 0.7841, 0.8409, 0.7159, 0.8409, 0.7159, 0.8555, 0.8555, 0.2159, 0.8409, 0.2159, 0.8409, 0.2841, 0.8555, 0.2841, 0.7127, 0.8555, 0.7127, 0.8409, 0.6445, 0.8409, 0.6445, 0.8555, 0.8555, 0.1445, 0.8409, 0.1445, 0.8409, 0.2127, 0.8555, 0.2127, 0.2841, 0.8555, 0.2841, 0.8409, 0.2159, 0.8409, 0.2159, 0.8555, 0.9984, 0.323, 0.9837, 0.323, 0.9837, 0.3555, 0.9984, 0.3555, 0.3913, 0.9984, 0.3913, 0.9837, 0.3587, 0.9837, 0.3587, 0.9984, 0.9984, 0.3587, 0.9837, 0.3587, 0.9837, 0.3913, 0.9984, 0.3913, 0.427, 0.9984, 0.427, 0.9837, 0.3945, 0.9837, 0.3945, 0.9984, 0.8377, 0.6445, 0.823, 0.6445, 0.823, 0.7127, 0.8377, 0.7127, 0.06983, 0.8555, 0.06983, 0.8409, 0.0016, 0.8409, 0.0016, 0.8555, 0.8377, 0.573, 0.823, 0.573, 0.823, 0.6413, 0.8377, 0.6413, 0.7841, 0.8377, 0.7841, 0.823, 0.7159, 0.823, 0.7159, 0.8377, 0.8377, 0.5016, 0.823, 0.5016, 0.823, 0.5698, 0.8377, 0.5698, 0.7127, 0.8377, 0.7127, 0.823, 0.6445, 0.823, 0.6445, 0.8377, 0.8555, 0.4302, 0.823, 0.4302, 0.823, 0.4984, 0.8555, 0.4984, 0.6413, 0.8555, 0.6413, 0.823, 0.573, 0.823, 0.573, 0.8555, 0.8555, 0.3587, 0.823, 0.3587, 0.823, 0.427, 0.8555, 0.427, 0.8198, 0.7873, 0.7873, 0.7873, 0.7873, 0.8198, 0.8198, 0.8198, 0.5016, 0.8555, 0.5698, 0.8555, 0.5698, 0.823, 0.5016, 0.823, 0.8555, 0.06983, 0.8555, 0.0016, 0.823, 0.0016, 0.823, 0.06983, 0.4302, 0.8555, 0.4984, 0.8555, 0.4984, 0.823, 0.4302, 0.823, 0.8377, 0.3555, 0.8377, 0.2873, 0.8052, 0.2873, 0.8052, 0.3555, 0.3587, 0.8555, 0.427, 0.8555, 0.427, 0.823, 0.3587, 0.823, 0.8377, 0.2841, 0.8377, 0.2159, 0.8052, 0.2159, 0.8052, 0.2841, 0.2873, 0.8555, 0.3555, 0.8555, 0.3555, 0.823, 0.2873, 0.823, 0.8377, 0.2127, 0.8377, 0.1445, 0.8052, 0.1445, 0.8052, 0.2127, 0.8555, 0.7873, 0.823, 0.7873, 0.823, 0.8198, 0.8555, 0.8198, 0.2841, 0.8377, 0.2841, 0.8052, 0.2159, 0.8052, 0.2159, 0.8377, 0.8377, 0.07303, 0.8052, 0.07303, 0.8052, 0.1413, 0.8377, 0.1413, 0.2127, 0.8377, 0.2127, 0.8052, 0.1445, 0.8052, 0.1445, 0.8377, 0.8198, 0.7159, 0.7873, 0.7159, 0.7873, 0.7841, 0.8198, 0.7841, 0.1413, 0.8377, 0.1413, 0.8052, 0.07303, 0.8052, 0.07303, 0.8377, 0.8198, 0.6445, 0.7873, 0.6445, 0.7873, 0.7127, 0.8198, 0.7127, 0.8734, 0.5016, 0.8409, 0.5016, 0.8409, 0.5341, 0.8734, 0.5341, 0.0016, 0.8377, 0.06983, 0.8377, 0.06983, 0.8052, 0.0016, 0.8052, 0.8198, 0.6413, 0.8198, 0.573, 0.7873, 0.573, 0.7873, 0.6413, 0.7159, 0.8198, 0.7841, 0.8198, 0.7841, 0.7873, 0.7159, 0.7873, 0.8198, 0.5698, 0.8198, 0.5016, 0.7873, 0.5016, 0.7873, 0.5698, 0.6445, 0.8198, 0.7127, 0.8198, 0.7127, 0.7873, 0.6445, 0.7873, 0.8198, 0.4984, 0.8198, 0.4302, 0.7873, 0.4302, 0.7873, 0.4984, 0.573, 0.8198, 0.6413, 0.8198, 0.6413, 0.7873, 0.573, 0.7873, 0.8198, 0.427, 0.8198, 0.3587, 0.7873, 0.3587, 0.7873, 0.427, 0.8734, 0.7516, 0.8409, 0.7516, 0.8409, 0.7841, 0.8734, 0.7841, 0.5698, 0.8198, 0.5698, 0.7873, 0.5016, 0.7873, 0.5016, 0.8198, 0.8198, 0.0016, 0.7873, 0.0016, 0.7873, 0.06983, 0.8198, 0.06983, 0.4984, 0.8198, 0.4984, 0.7873, 0.4302, 0.7873, 0.4302, 0.8198, 0.9627, 0.8945, 0.948, 0.8945, 0.948, 0.9627, 0.9627, 0.9627, 0.427, 0.8734, 0.427, 0.8587, 0.3587, 0.8587, 0.3587, 0.8734, 0.8734, 0.2159, 0.8587, 0.2159, 0.8587, 0.2841, 0.8734, 0.2841, 0.4984, 0.8734, 0.4984, 0.8587, 0.4302, 0.8587, 0.4302, 0.8734, 0.8734, 0.2873, 0.8587, 0.2873, 0.8587, 0.3555, 0.8734, 0.3555, 0.5698, 0.8734, 0.5698, 0.8587, 0.5016, 0.8587, 0.5016, 0.8734, 0.8734, 0.3587, 0.8587, 0.3587, 0.8587, 0.427, 0.8734, 0.427, 0.6413, 0.8734, 0.6413, 0.8587, 0.573, 0.8587, 0.573, 0.8734, 0.8734, 0.4302, 0.8587, 0.4302, 0.8587, 0.4984, 0.8734, 0.4984, 0.7127, 0.8734, 0.7127, 0.8587, 0.6445, 0.8587, 0.6445, 0.8734, 0.8734, 0.5373, 0.8587, 0.5373, 0.8587, 0.6055, 0.8734, 0.6055, 0.7841, 0.8734, 0.7841, 0.8587, 0.7159, 0.8587, 0.7159, 0.8734, 0.8734, 0.6087, 0.8587, 0.6087, 0.8587, 0.677, 0.8734, 0.677, 0.8555, 0.8734, 0.8555, 0.8587, 0.7873, 0.8587, 0.7873, 0.8734, 0.8734, 0.6802, 0.8587, 0.6802, 0.8587, 0.7484, 0.8734, 0.7484, 0.06983, 0.8913, 0.06983, 0.8766, 0.0016, 0.8766, 0.0016, 0.8913, 0.8734, 0.7873, 0.8587, 0.7873, 0.8587, 0.8555, 0.8734, 0.8555, 0.1413, 0.8913, 0.1413, 0.8766, 0.07303, 0.8766, 0.07303, 0.8913, 0.8913, 0.0016, 0.8766, 0.0016, 0.8766, 0.06983, 0.8913, 0.06983, 0.2127, 0.8913, 0.2127, 0.8766, 0.1445, 0.8766, 0.1445, 0.8913, 0.8913, 0.07303, 0.8766, 0.07303, 0.8766, 0.1413, 0.8913, 0.1413, 0.2841, 0.8913, 0.2841, 0.8766, 0.2159, 0.8766, 0.2159, 0.8913, 0.8913, 0.1445, 0.8766, 0.1445, 0.8766, 0.2127, 0.8913, 0.2127, 0.3555, 0.8913, 0.3555, 0.8766, 0.2873, 0.8766, 0.2873, 0.8913, 0.8913, 0.2159, 0.8766, 0.2159, 0.8766, 0.2841, 0.8913, 0.2841, 0.427, 0.8913, 0.427, 0.8766, 0.3587, 0.8766, 0.3587, 0.8913, 0.8913, 0.2873, 0.8766, 0.2873, 0.8766, 0.3555, 0.8913, 0.3555, 0.4984, 0.8913, 0.4984, 0.8766, 0.4302, 0.8766, 0.4302, 0.8913, 0.8913, 0.3587, 0.8766, 0.3587, 0.8766, 0.427, 0.8913, 0.427, 0.5698, 0.8913, 0.5698, 0.8766, 0.5016, 0.8766, 0.5016, 0.8913, 0.8913, 0.4302, 0.8766, 0.4302, 0.8766, 0.4984, 0.8913, 0.4984, 0.6413, 0.8913, 0.6413, 0.8766, 0.573, 0.8766, 0.573, 0.8913, 0.8913, 0.5016, 0.8766, 0.5016, 0.8766, 0.5698, 0.8913, 0.5698, 0.7127, 0.8913, 0.7127, 0.8766, 0.6445, 0.8766, 0.6445, 0.8913, 0.8913, 0.573, 0.8766, 0.573, 0.8766, 0.6413, 0.8913, 0.6413, 0.7841, 0.8913, 0.7841, 0.8766, 0.7159, 0.8766, 0.7159, 0.8913, 0.8913, 0.6445, 0.8766, 0.6445, 0.8766, 0.7127, 0.8913, 0.7127, 0.427, 0.8198, 0.427, 0.7873, 0.3587, 0.7873, 0.3587, 0.8198, 0.802, 0.2873, 0.7695, 0.2873, 0.7695, 0.3555, 0.802, 0.3555, 0.3555, 0.8198, 0.3555, 0.7873, 0.2873, 0.7873, 0.2873, 0.8198, 0.7841, 0.7159, 0.7516, 0.7159, 0.7516, 0.7841, 0.7841, 0.7841, 0.7127, 0.7841, 0.7127, 0.7516, 0.6445, 0.7516, 0.6445, 0.7841, 0.7663, 0.2873, 0.7337, 0.2873, 0.7337, 0.3555, 0.7663, 0.3555, 0.1055, 0.9091, 0.1055, 0.8945, 0.03731, 0.8945, 0.03731, 0.9091, 0.9091, 0.03731, 0.8945, 0.03731, 0.8945, 0.1055, 0.9091, 0.1055, 0.177, 0.9091, 0.177, 0.8945, 0.1087, 0.8945, 0.1087, 0.9091, 0.9091, 0.1087, 0.8945, 0.1087, 0.8945, 0.177, 0.9091, 0.177, 0.2484, 0.9091, 0.2484, 0.8945, 0.1802, 0.8945, 0.1802, 0.9091, 0.9091, 0.1802, 0.8945, 0.1802, 0.8945, 0.2484, 0.9091, 0.2484, 0.3198, 0.9091, 0.3198, 0.8945, 0.2516, 0.8945, 0.2516, 0.9091, 0.9091, 0.2516, 0.8945, 0.2516, 0.8945, 0.3198, 0.9091, 0.3198, 0.3913, 0.9091, 0.3913, 0.8945, 0.323, 0.8945, 0.323, 0.9091, 0.9091, 0.323, 0.8945, 0.323, 0.8945, 0.3913, 0.9091, 0.3913, 0.1413, 0.7663, 0.1413, 0.7337, 0.07303, 0.7337, 0.07303, 0.7663, 0.7484, 0.573, 0.7159, 0.573, 0.7159, 0.6413, 0.7484, 0.6413, 0.5698, 0.7484, 0.5698, 0.7159, 0.5016, 0.7159, 0.5016, 0.7484, 0.7484, 0.5016, 0.7159, 0.5016, 0.7159, 0.5698, 0.7484, 0.5698, 0.4984, 0.7484, 0.4984, 0.7159, 0.4302, 0.7159, 0.4302, 0.7484, 0.7484, 0.0016, 0.7159, 0.0016, 0.7159, 0.06983, 0.7484, 0.06983, 0.677, 0.9091, 0.677, 0.8945, 0.6087, 0.8945, 0.6087, 0.9091, 0.9091, 0.573, 0.8945, 0.573, 0.8945, 0.6413, 0.9091, 0.6413, 0.7484, 0.9091, 0.7484, 0.8945, 0.6802, 0.8945, 0.6802, 0.9091, 0.9091, 0.6445, 0.8945, 0.6445, 0.8945, 0.7127, 0.9091, 0.7127, 0.8198, 0.9091, 0.8198, 0.8945, 0.7516, 0.8945, 0.7516, 0.9091, 0.9091, 0.7159, 0.8945, 0.7159, 0.8945, 0.7841, 0.9091, 0.7841, 0.8913, 0.9091, 0.8913, 0.8945, 0.823, 0.8945, 0.823, 0.9091, 0.9091, 0.7873, 0.8945, 0.7873, 0.8945, 0.8555, 0.9091, 0.8555, 0.1055, 0.927, 0.1055, 0.9123, 0.03731, 0.9123, 0.03731, 0.927, 0.927, 0.03731, 0.9123, 0.03731, 0.9123, 0.1055, 0.927, 0.1055, 0.177, 0.927, 0.177, 0.9123, 0.1087, 0.9123, 0.1087, 0.927, 0.9984, 0.2159, 0.9837, 0.2159, 0.9837, 0.2484, 0.9984, 0.2484, 0.2841, 0.9984, 0.2841, 0.9837, 0.2516, 0.9837, 0.2516, 0.9984, 0.9984, 0.1802, 0.9837, 0.1802, 0.9837, 0.2127, 0.9984, 0.2127, 0.2484, 0.9984, 0.2484, 0.9837, 0.2159, 0.9837, 0.2159, 0.9984, 0.927, 0.2516, 0.9123, 0.2516, 0.9123, 0.3198, 0.927, 0.3198, 0.3913, 0.927, 0.3913, 0.9123, 0.323, 0.9123, 0.323, 0.927, 0.927, 0.323, 0.9123, 0.323, 0.9123, 0.3913, 0.927, 0.3913, 0.4627, 0.927, 0.4627, 0.9123, 0.3945, 0.9123, 0.3945, 0.927, 0.927, 0.4302, 0.9123, 0.4302, 0.9123, 0.4984, 0.927, 0.4984, 0.5341, 0.927, 0.5341, 0.9123, 0.4659, 0.9123, 0.4659, 0.927, 0.927, 0.5016, 0.9123, 0.5016, 0.9123, 0.5698, 0.927, 0.5698, 0.6055, 0.927, 0.6055, 0.9123, 0.5373, 0.9123, 0.5373, 0.927, 0.927, 0.573, 0.9123, 0.573, 0.9123, 0.6413, 0.927, 0.6413, 0.677, 0.927, 0.677, 0.9123, 0.6087, 0.9123, 0.6087, 0.927, 0.927, 0.6445, 0.9123, 0.6445, 0.9123, 0.7127, 0.927, 0.7127, 0.7484, 0.927, 0.7484, 0.9123, 0.6802, 0.9123, 0.6802, 0.927, 0.9984, 0.1445, 0.9837, 0.1445, 0.9837, 0.177, 0.9984, 0.177, 0.2127, 0.9984, 0.2127, 0.9837, 0.1802, 0.9837, 0.1802, 0.9984, 0.9984, 0.1087, 0.9837, 0.1087, 0.9837, 0.1413, 0.9984, 0.1413, 0.177, 0.9984, 0.177, 0.9837, 0.1445, 0.9837, 0.1445, 0.9984, 0.9091, 0.8587, 0.8945, 0.8587, 0.8945, 0.927, 0.9091, 0.927, 0.06983, 0.9448, 0.06983, 0.9302, 0.0016, 0.9302, 0.0016, 0.9448, 0.927, 0.8587, 0.9123, 0.8587, 0.9123, 0.927, 0.927, 0.927, 0.1413, 0.9448, 0.1413, 0.9302, 0.07303, 0.9302, 0.07303, 0.9448, 0.9448, 0.0016, 0.9302, 0.0016, 0.9302, 0.06983, 0.9448, 0.06983, 0.2127, 0.9448, 0.2127, 0.9302, 0.1445, 0.9302, 0.1445, 0.9448, 0.7305, 0.4302, 0.698, 0.4302, 0.698, 0.4984, 0.7305, 0.4984, 0.427, 0.7484, 0.427, 0.7159, 0.3587, 0.7159, 0.3587, 0.7484, 0.7305, 0.3587, 0.698, 0.3587, 0.698, 0.427, 0.7305, 0.427, 0.3555, 0.7484, 0.3555, 0.7159, 0.2873, 0.7159, 0.2873, 0.7484, 0.7305, 0.2873, 0.698, 0.2873, 0.698, 0.3555, 0.7305, 0.3555, 0.9627, 0.2873, 0.9302, 0.2873, 0.9302, 0.3198, 0.9627, 0.3198, 0.9627, 0.323, 0.9302, 0.323, 0.9302, 0.3555, 0.9627, 0.3555, 0.3913, 0.9302, 0.3587, 0.9302, 0.3587, 0.9627, 0.3913, 0.9627, 0.9627, 0.3587, 0.9302, 0.3587, 0.9302, 0.3913, 0.9627, 0.3913, 0.9627, 0.3945, 0.9302, 0.3945, 0.9302, 0.427, 0.9627, 0.427, 0.427, 0.9302, 0.3945, 0.9302, 0.3945, 0.9627, 0.427, 0.9627, 0.2841, 0.7305, 0.2841, 0.698, 0.2159, 0.698, 0.2159, 0.7305, 0.7305, 0.2159, 0.698, 0.2159, 0.698, 0.2841, 0.7305, 0.2841, 0.2127, 0.7305, 0.2127, 0.698, 0.1445, 0.698, 0.1445, 0.7305, 0.7305, 0.1445, 0.698, 0.1445, 0.698, 0.2127, 0.7305, 0.2127, 0.1413, 0.7305, 0.1413, 0.698, 0.07303, 0.698, 0.07303, 0.7305, 0.7305, 0.07303, 0.698, 0.07303, 0.698, 0.1413, 0.7305, 0.1413, 0.06983, 0.7305, 0.06983, 0.698, 0.0016, 0.698, 0.0016, 0.7305, 0.7127, 0.6445, 0.6802, 0.6445, 0.6802, 0.7127, 0.7127, 0.7127, 0.6413, 0.7127, 0.6413, 0.6802, 0.573, 0.6802, 0.573, 0.7127, 0.677, 0.6445, 0.6445, 0.6445, 0.6445, 0.7127, 0.677, 0.7127, 0.9627, 0.7873, 0.9302, 0.7873, 0.9302, 0.8198, 0.9627, 0.8198, 0.8198, 0.9302, 0.7873, 0.9302, 0.7873, 0.9627, 0.8198, 0.9627, 0.8555, 0.9302, 0.823, 0.9302, 0.823, 0.9627, 0.8555, 0.9627, 0.9627, 0.823, 0.9302, 0.823, 0.9302, 0.8555, 0.9627, 0.8555, 0.9627, 0.8587, 0.9302, 0.8587, 0.9302, 0.8913, 0.9627, 0.8913, 0.8913, 0.9302, 0.8587, 0.9302, 0.8587, 0.9627, 0.8913, 0.9627, 0.5698, 0.7127, 0.5698, 0.6802, 0.5016, 0.6802, 0.5016, 0.7127, 0.7127, 0.573, 0.6802, 0.573, 0.6802, 0.6413, 0.7127, 0.6413, 0.4984, 0.7127, 0.4984, 0.6802, 0.4302, 0.6802, 0.4302, 0.7127, 0.7127, 0.5016, 0.6802, 0.5016, 0.6802, 0.5698, 0.7127, 0.5698, 0.427, 0.7127, 0.427, 0.6802, 0.3587, 0.6802, 0.3587, 0.7127, 0.9984, 0.07303, 0.9837, 0.07303, 0.9837, 0.1055, 0.9984, 0.1055, 0.1413, 0.9984, 0.1413, 0.9837, 0.1087, 0.9837, 0.1087, 0.9984, 0.9984, 0.03731, 0.9837, 0.03731, 0.9837, 0.06983, 0.9984, 0.06983, 0.1055, 0.9984, 0.1055, 0.9837, 0.07303, 0.9837, 0.07303, 0.9984, 0.9984, 0.0016, 0.9837, 0.0016, 0.9837, 0.03411, 0.9984, 0.03411, 0.06983, 0.9984, 0.06983, 0.9837, 0.03731, 0.9837, 0.03731, 0.9984, 0.9805, 0.9302, 0.9659, 0.9302, 0.9659, 0.9627, 0.9805, 0.9627, 0.03411, 0.9984, 0.03411, 0.9837, 0.0016, 0.9837, 0.0016, 0.9984, 0.9805, 0.8945, 0.9659, 0.8945, 0.9659, 0.927, 0.9805, 0.927, 0.9627, 0.9805, 0.9627, 0.9659, 0.9302, 0.9659, 0.9302, 0.9805, 0.9805, 0.8587, 0.9659, 0.8587, 0.9659, 0.8913, 0.9805, 0.8913, 0.927, 0.9805, 0.927, 0.9659, 0.8945, 0.9659, 0.8945, 0.9805, 0.9805, 0.823, 0.9659, 0.823, 0.9659, 0.8555, 0.9805, 0.8555, 0.8913, 0.9805, 0.8913, 0.9659, 0.8587, 0.9659, 0.8587, 0.9805, 0.9805, 0.7873, 0.9659, 0.7873, 0.9659, 0.8198, 0.9805, 0.8198, 0.4627, 0.9984, 0.4627, 0.9837, 0.4302, 0.9837, 0.4302, 0.9984, 0.9091, 0.9302, 0.8945, 0.9302, 0.8945, 0.9627, 0.9091, 0.9627, 0.03411, 0.9805, 0.03411, 0.9659, 0.0016, 0.9659, 0.0016, 0.9805, 0.927, 0.9302, 0.9123, 0.9302, 0.9123, 0.9627, 0.927, 0.9627, 0.06983, 0.9805, 0.06983, 0.9659, 0.03731, 0.9659, 0.03731, 0.9805, 0.9805, 0.0016, 0.9659, 0.0016, 0.9659, 0.03411, 0.9805, 0.03411, 0.1055, 0.9805, 0.1055, 0.9659, 0.07303, 0.9659, 0.07303, 0.9805, 0.9805, 0.03731, 0.9659, 0.03731, 0.9659, 0.06983, 0.9805, 0.06983, 0.1413, 0.9805, 0.1413, 0.9659, 0.1087, 0.9659, 0.1087, 0.9805, 0.9805, 0.07303, 0.9659, 0.07303, 0.9659, 0.1055, 0.9805, 0.1055, 0.177, 0.9805, 0.177, 0.9659, 0.1445, 0.9659, 0.1445, 0.9805, 0.9805, 0.1087, 0.9659, 0.1087, 0.9659, 0.1413, 0.9805, 0.1413, 0.2127, 0.9805, 0.2127, 0.9659, 0.1802, 0.9659, 0.1802, 0.9805, 0.9805, 0.1445, 0.9659, 0.1445, 0.9659, 0.177, 0.9805, 0.177, 0.2484, 0.9805, 0.2484, 0.9659, 0.2159, 0.9659, 0.2159, 0.9805, 0.9805, 0.1802, 0.9659, 0.1802, 0.9659, 0.2127, 0.9805, 0.2127, 0.2841, 0.9805, 0.2841, 0.9659, 0.2516, 0.9659, 0.2516, 0.9805, 0.9805, 0.2159, 0.9659, 0.2159, 0.9659, 0.2484, 0.9805, 0.2484, 0.3198, 0.9805, 0.3198, 0.9659, 0.2873, 0.9659, 0.2873, 0.9805, 0.9805, 0.2516, 0.9659, 0.2516, 0.9659, 0.2841, 0.9805, 0.2841, 0.3555, 0.9805, 0.3555, 0.9659, 0.323, 0.9659, 0.323, 0.9805, 0.9805, 0.2873, 0.9659, 0.2873, 0.9659, 0.3198, 0.9805, 0.3198, 0.3913, 0.9805, 0.3913, 0.9659, 0.3587, 0.9659, 0.3587, 0.9805, 0.9805, 0.323, 0.9659, 0.323, 0.9659, 0.3555, 0.9805, 0.3555, 0.427, 0.9805, 0.427, 0.9659, 0.3945, 0.9659, 0.3945, 0.9805, 0.9805, 0.3587, 0.9659, 0.3587, 0.9659, 0.3913, 0.9805, 0.3913, 0.4627, 0.9805, 0.4627, 0.9659, 0.4302, 0.9659, 0.4302, 0.9805, 0.9805, 0.3945, 0.9659, 0.3945, 0.9659, 0.427, 0.9805, 0.427, 0.4984, 0.9805, 0.4984, 0.9659, 0.4659, 0.9659, 0.4659, 0.9805, 0.9805, 0.4302, 0.9659, 0.4302, 0.9659, 0.4627, 0.9805, 0.4627, 0.5341, 0.9805, 0.5341, 0.9659, 0.5016, 0.9659, 0.5016, 0.9805, 0.9805, 0.4659, 0.9659, 0.4659, 0.9659, 0.4984, 0.9805, 0.4984, 0.5698, 0.9805, 0.5698, 0.9659, 0.5373, 0.9659, 0.5373, 0.9805, 0.9805, 0.5016, 0.9659, 0.5016, 0.9659, 0.5341, 0.9805, 0.5341, 0.6055, 0.9805, 0.6055, 0.9659, 0.573, 0.9659, 0.573, 0.9805, 0.9805, 0.5373, 0.9659, 0.5373, 0.9659, 0.5698, 0.9805, 0.5698, 0.6413, 0.9805, 0.6413, 0.9659, 0.6087, 0.9659, 0.6087, 0.9805, 0.9805, 0.573, 0.9659, 0.573, 0.9659, 0.6055, 0.9805, 0.6055, 0.677, 0.9805, 0.677, 0.9659, 0.6445, 0.9659, 0.6445, 0.9805, 0.9805, 0.6087, 0.9659, 0.6087, 0.9659, 0.6413, 0.9805, 0.6413, 0.7127, 0.9805, 0.7127, 0.9659, 0.6802, 0.9659, 0.6802, 0.9805, 0.9805, 0.6445, 0.9659, 0.6445, 0.9659, 0.677, 0.9805, 0.677, 0.7484, 0.9805, 0.7484, 0.9659, 0.7159, 0.9659, 0.7159, 0.9805, 0.9805, 0.6802, 0.9659, 0.6802, 0.9659, 0.7127, 0.9805, 0.7127, 0.7841, 0.9805, 0.7841, 0.9659, 0.7516, 0.9659, 0.7516, 0.9805, 0.9805, 0.7159, 0.9659, 0.7159, 0.9659, 0.7484, 0.9805, 0.7484, 0.8198, 0.9805, 0.8198, 0.9659, 0.7873, 0.9659, 0.7873, 0.9805, 0.9805, 0.7516, 0.9659, 0.7516, 0.9659, 0.7841, 0.9805, 0.7841, 0.8555, 0.9805, 0.8555, 0.9659, 0.823, 0.9659, 0.823, 0.9805])
me_cylinder.use_remesh_preserve_volume = False
me_cylinder.use_remesh_preserve_attributes = False
me_cylinder.use_mirror_vertex_groups = False
me_cylinder.update()

# ---- objects
ob_rug = bpy.data.objects.new('Rug', me_cylinder)

# ---- transforms, parenting, visibility, modifiers, constraints
ob_rug.location = (0.0, 0.0, 0.0)
ob_rug.lineart.crease_threshold = 0.0

# ---- collection membership
col_collection.objects.link(ob_rug)

# ---- scene / render settings (as saved in the file)
scene.frame_start = 1; scene.frame_end = 250; scene.frame_set(1)
scene.render.engine = 'CYCLES'
scene.cycles.use_denoising = False
scene.cycles.samples = 128
scene.cycles.sampling_pattern = 'TABULATED_SOBOL'
scene.cycles.use_adaptive_sampling = False
scene.cycles.use_light_tree = False
scene.view_settings.view_transform = 'Filmic'
bpy.context.view_layer.update()

# ---- added for rendering (the .blend has no active camera and no usable light): camera, sun
cam_auto = bpy.data.cameras.new('AutoCamera')
cam_auto.lens = 50.0
cam_auto.sensor_width = 36.0
cam_auto.clip_end = 1000.0
ob_auto_camera = bpy.data.objects.new('AutoCamera', cam_auto)
scene.collection.objects.link(ob_auto_camera)
ob_auto_camera.location = (7.35282, -8.82339, 5.86859)
ob_auto_camera.rotation_euler = (1.09748, -7.21219e-08, 0.694738)
scene.camera = ob_auto_camera
light_auto_sun = bpy.data.lights.new('AutoSun', 'SUN')
light_auto_sun.energy = 3.0
light_auto_sun.angle = 0.0523599
ob_auto_sun = bpy.data.objects.new('AutoSun', light_auto_sun)
scene.collection.objects.link(ob_auto_sun)
ob_auto_sun.rotation_euler = (0.872665, 0.174533, 0.523599)
bpy.context.view_layer.update()
